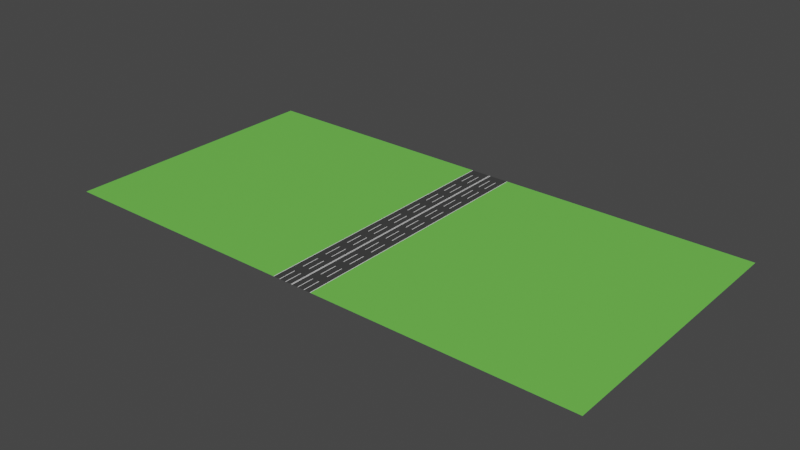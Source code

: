 # Source: road.blend  (saved by Blender 3.3.6; exported with 4.5.12 LTS)
import bpy
from mathutils import Matrix  # noqa: F401  (used for matrix-valued properties, if any)

bpy.ops.wm.read_factory_settings(use_empty=True)
scene = bpy.context.scene
scene.name = 'Scene'

# ---- collections
col_collection = bpy.data.collections.new('Collection'); scene.collection.children.link(col_collection)

# ---- materials (node trees are filled in below, after node groups)
mat_road = bpy.data.materials.new('Road')
mat_road.use_transparent_shadow = False
mat_grass = bpy.data.materials.new('Grass')
mat_grass.use_transparent_shadow = False
mat_road_line = bpy.data.materials.new('Road Line')
mat_road_line.use_transparent_shadow = False

# ---- material node trees
mat_road.use_nodes = True; mat_road.node_tree.nodes.clear()
_N = mat_road.node_tree.nodes; _L = mat_road.node_tree.links
n0 = _N.new('ShaderNodeBsdfPrincipled'); n0.name = 'Principled BSDF'; n0.location = (10, 300)
n0.distribution = 'GGX'
n0.subsurface_method = 'RANDOM_WALK_SKIN'
n0.inputs[0].default_value = (0.04955, 0.04955, 0.04955, 1.0)
n0.inputs[3].default_value = 1.45
n0.inputs[27].default_value = (0.0, 0.0, 0.0, 1.0)
n0.inputs[28].default_value = 1.0
n1 = _N.new('ShaderNodeOutputMaterial'); n1.name = 'Material Output'; n1.location = (300, 300)
_L.new(n0.outputs[0], n1.inputs[0])
n1.is_active_output = True
mat_grass.use_nodes = True; mat_grass.node_tree.nodes.clear()
_N = mat_grass.node_tree.nodes; _L = mat_grass.node_tree.links
n0 = _N.new('ShaderNodeBsdfPrincipled'); n0.name = 'Principled BSDF'; n0.location = (10, 300)
n0.distribution = 'GGX'
n0.subsurface_method = 'RANDOM_WALK_SKIN'
n0.inputs[0].default_value = (0.1666, 0.6038, 0.08153, 1.0)
n0.inputs[3].default_value = 1.45
n0.inputs[27].default_value = (0.0, 0.0, 0.0, 1.0)
n0.inputs[28].default_value = 1.0
n1 = _N.new('ShaderNodeOutputMaterial'); n1.name = 'Material Output'; n1.location = (300, 300)
_L.new(n0.outputs[0], n1.inputs[0])
n1.is_active_output = True
mat_road_line.use_nodes = True; mat_road_line.node_tree.nodes.clear()
_N = mat_road_line.node_tree.nodes; _L = mat_road_line.node_tree.links
n0 = _N.new('ShaderNodeBsdfPrincipled'); n0.name = 'Principled BSDF'; n0.location = (10, 300)
n0.distribution = 'GGX'
n0.subsurface_method = 'RANDOM_WALK_SKIN'
n0.inputs[0].default_value = (1.0, 1.0, 1.0, 1.0)
n0.inputs[3].default_value = 1.45
n0.inputs[27].default_value = (0.0, 0.0, 0.0, 1.0)
n0.inputs[28].default_value = 1.0
n1 = _N.new('ShaderNodeOutputMaterial'); n1.name = 'Material Output'; n1.location = (300, 300)
_L.new(n0.outputs[0], n1.inputs[0])
n1.is_active_output = True

# ---- world
world_world = bpy.data.worlds.new('World'); scene.world = world_world
world_world.use_nodes = True; world_world.node_tree.nodes.clear()
_N = world_world.node_tree.nodes; _L = world_world.node_tree.links
n0 = _N.new('ShaderNodeOutputWorld'); n0.name = 'World Output'; n0.location = (300, 300)
n1 = _N.new('ShaderNodeBackground'); n1.name = 'Background'; n1.location = (10, 300)
n1.inputs[0].default_value = (0.05088, 0.05088, 0.05088, 1.0)
_L.new(n1.outputs[0], n0.inputs[0])
n0.is_active_output = True
world_world.color = (0.05088, 0.05088, 0.05088)
world_world.use_sun_shadow = False
world_world.sun_shadow_jitter_overblur = 0.0

# ---- meshes
me_plane_005 = bpy.data.meshes.new('Plane.005')
me_plane_005.from_pydata([(0.2035, 2.0, 0.0), (0.1962, 2.0, 0.0), (0.1033, 2.0, 0.0), (0.09596, 2.0, 0.0), (0.09596, 1.29, 0.0), (0.1033, 1.29, 0.0), (0.1962, 1.29, 0.0), (0.2035, 1.29, 0.0), (1.388e-17, -0.0001698, 0.0), (1.388e-17, 2.0, 0.0), (0.003467, -0.0001698, 0.0), (0.01085, -0.0001698, 0.0), (0.09596, -0.0001698, 0.0), (0.1033, -0.0001698, 0.0), (0.1962, -0.0001698, 0.0), (0.2035, -0.0001698, 0.0), (0.2961, -0.0001698, 0.0), (0.2961, 2.0, 0.0), (0.2035, 2.0, 0.0), (0.1962, 2.0, 0.0), (0.1033, 2.0, 0.0), (0.09596, 2.0, 0.0), (0.01085, 2.0, 0.0), (0.003467, 2.0, 0.0), (1.388e-17, 1.29, 0.0), (0.003467, 1.29, 0.0), (0.01085, 1.29, 0.0), (0.09596, 1.29, 0.0), (0.1033, 1.29, 0.0), (0.1962, 1.29, 0.0), (0.2035, 1.29, 0.0), (0.2961, 1.29, 0.0), (-0.2035, 2.0, 0.0), (-0.1962, 2.0, 0.0), (-0.1033, 2.0, 0.0), (-0.09596, 2.0, 0.0), (-0.09596, 1.29, 0.0), (-0.1033, 1.29, 0.0), (-0.1962, 1.29, 0.0), (-0.2035, 1.29, 0.0), (-0.003467, -0.0001698, 0.0), (-0.01085, -0.0001698, 0.0), (-0.09596, -0.0001698, 0.0), (-0.1033, -0.0001698, 0.0), (-0.1962, -0.0001698, 0.0), (-0.2035, -0.0001698, 0.0), (-0.2961, -0.0001698, 0.0), (-0.2961, 2.0, 0.0), (-0.2035, 2.0, 0.0), (-0.1962, 2.0, 0.0), (-0.1033, 2.0, 0.0), (-0.09596, 2.0, 0.0), (-0.01085, 2.0, 0.0), (-0.003467, 2.0, 0.0), (-0.003467, 1.29, 0.0), (-0.01085, 1.29, 0.0), (-0.09596, 1.29, 0.0), (-0.1033, 1.29, 0.0), (-0.1962, 1.29, 0.0), (-0.2035, 1.29, 0.0), (-0.2961, 1.29, 0.0), (3.985, -0.0001698, 0.0), (3.985, 2.0, 0.0), (0.3035, -0.0001698, 0.0), (0.3035, 2.0, 0.0), (3.985, 1.29, 0.0), (0.3035, 1.29, 0.0), (-3.985, -0.0001698, 0.0), (-3.985, 2.0, 0.0), (-0.3035, -0.0001698, 0.0), (-0.3035, 2.0, 0.0), (-3.985, 1.29, 0.0), (-0.3035, 1.29, 0.0), (0.003467, -0.0001698, 0.0), (0.01085, -0.0001698, 0.0), (0.09596, -0.0001698, 0.0), (0.1033, -0.0001698, 0.0), (0.1962, -0.0001698, 0.0), (0.2035, -0.0001698, 0.0), (0.2961, -0.0001698, 0.0), (0.3035, -0.0001698, 0.0), (0.003467, 1.29, 0.0), (0.01085, 1.29, 0.0), (0.09596, 1.29, 0.0), (0.1033, 1.29, 0.0), (0.1962, 1.29, 0.0), (0.2035, 1.29, 0.0), (0.2961, 1.29, 0.0), (0.3035, 1.29, 0.0), (0.3035, 2.0, 0.0), (0.2961, 2.0, 0.0), (0.2961, 1.29, 0.0), (0.3035, 1.29, 0.0), (0.01085, 2.0, 0.0), (0.003467, 2.0, 0.0), (0.003467, 1.29, 0.0), (0.01085, 1.29, 0.0), (-0.003467, -0.0001698, 0.0), (-0.01085, -0.0001698, 0.0), (-0.09596, -0.0001698, 0.0), (-0.1033, -0.0001698, 0.0), (-0.1962, -0.0001698, 0.0), (-0.2035, -0.0001698, 0.0), (-0.2961, -0.0001698, 0.0), (-0.3035, -0.0001698, 0.0), (-0.003467, 1.29, 0.0), (-0.01085, 1.29, 0.0), (-0.09596, 1.29, 0.0), (-0.1033, 1.29, 0.0), (-0.1962, 1.29, 0.0), (-0.2035, 1.29, 0.0), (-0.2961, 1.29, 0.0), (-0.3035, 1.29, 0.0), (-0.3035, 2.0, 0.0), (-0.2961, 2.0, 0.0), (-0.2961, 1.29, 0.0), (-0.3035, 1.29, 0.0), (-0.01085, 2.0, 0.0), (-0.003467, 2.0, 0.0), (-0.003467, 1.29, 0.0), (-0.01085, 1.29, 0.0), (0.2035, 4.0, 0.0), (0.1962, 4.0, 0.0), (0.1033, 4.0, 0.0), (0.09596, 4.0, 0.0), (0.09596, 3.29, 0.0), (0.1033, 3.29, 0.0), (0.1962, 3.29, 0.0), (0.2035, 3.29, 0.0), (1.388e-17, 2.0, 0.0), (1.388e-17, 4.0, 0.0), (0.003467, 2.0, 0.0), (0.01085, 2.0, 0.0), (0.09596, 2.0, 0.0), (0.1033, 2.0, 0.0), (0.1962, 2.0, 0.0), (0.2035, 2.0, 0.0), (0.2961, 2.0, 0.0), (0.2961, 4.0, 0.0), (0.2035, 4.0, 0.0), (0.1962, 4.0, 0.0), (0.1033, 4.0, 0.0), (0.09596, 4.0, 0.0), (0.01085, 4.0, 0.0), (0.003467, 4.0, 0.0), (1.388e-17, 3.29, 0.0), (0.003467, 3.29, 0.0), (0.01085, 3.29, 0.0), (0.09596, 3.29, 0.0), (0.1033, 3.29, 0.0), (0.1962, 3.29, 0.0), (0.2035, 3.29, 0.0), (0.2961, 3.29, 0.0), (-0.2035, 4.0, 0.0), (-0.1962, 4.0, 0.0), (-0.1033, 4.0, 0.0), (-0.09596, 4.0, 0.0), (-0.09596, 3.29, 0.0), (-0.1033, 3.29, 0.0), (-0.1962, 3.29, 0.0), (-0.2035, 3.29, 0.0), (-0.003467, 2.0, 0.0), (-0.01085, 2.0, 0.0), (-0.09596, 2.0, 0.0), (-0.1033, 2.0, 0.0), (-0.1962, 2.0, 0.0), (-0.2035, 2.0, 0.0), (-0.2961, 2.0, 0.0), (-0.2961, 4.0, 0.0), (-0.2035, 4.0, 0.0), (-0.1962, 4.0, 0.0), (-0.1033, 4.0, 0.0), (-0.09596, 4.0, 0.0), (-0.01085, 4.0, 0.0), (-0.003467, 4.0, 0.0), (-0.003467, 3.29, 0.0), (-0.01085, 3.29, 0.0), (-0.09596, 3.29, 0.0), (-0.1033, 3.29, 0.0), (-0.1962, 3.29, 0.0), (-0.2035, 3.29, 0.0), (-0.2961, 3.29, 0.0), (3.985, 2.0, 0.0), (3.985, 4.0, 0.0), (0.3035, 2.0, 0.0), (0.3035, 4.0, 0.0), (3.985, 3.29, 0.0), (0.3035, 3.29, 0.0), (-3.985, 2.0, 0.0), (-3.985, 4.0, 0.0), (-0.3035, 2.0, 0.0), (-0.3035, 4.0, 0.0), (-3.985, 3.29, 0.0), (-0.3035, 3.29, 0.0), (0.003467, 2.0, 0.0), (0.01085, 2.0, 0.0), (0.09596, 2.0, 0.0), (0.1033, 2.0, 0.0), (0.1962, 2.0, 0.0), (0.2035, 2.0, 0.0), (0.2961, 2.0, 0.0), (0.3035, 2.0, 0.0), (0.003467, 3.29, 0.0), (0.01085, 3.29, 0.0), (0.09596, 3.29, 0.0), (0.1033, 3.29, 0.0), (0.1962, 3.29, 0.0), (0.2035, 3.29, 0.0), (0.2961, 3.29, 0.0), (0.3035, 3.29, 0.0), (0.3035, 4.0, 0.0), (0.2961, 4.0, 0.0), (0.2961, 3.29, 0.0), (0.3035, 3.29, 0.0), (0.01085, 4.0, 0.0), (0.003467, 4.0, 0.0), (0.003467, 3.29, 0.0), (0.01085, 3.29, 0.0), (-0.003467, 2.0, 0.0), (-0.01085, 2.0, 0.0), (-0.09596, 2.0, 0.0), (-0.1033, 2.0, 0.0), (-0.1962, 2.0, 0.0), (-0.2035, 2.0, 0.0), (-0.2961, 2.0, 0.0), (-0.3035, 2.0, 0.0), (-0.003467, 3.29, 0.0), (-0.01085, 3.29, 0.0), (-0.09596, 3.29, 0.0), (-0.1033, 3.29, 0.0), (-0.1962, 3.29, 0.0), (-0.2035, 3.29, 0.0), (-0.2961, 3.29, 0.0), (-0.3035, 3.29, 0.0), (-0.3035, 4.0, 0.0), (-0.2961, 4.0, 0.0), (-0.2961, 3.29, 0.0), (-0.3035, 3.29, 0.0), (-0.01085, 4.0, 0.0), (-0.003467, 4.0, 0.0), (-0.003467, 3.29, 0.0), (-0.01085, 3.29, 0.0), (0.2035, 6.0, 0.0), (0.1962, 6.0, 0.0), (0.1033, 6.0, 0.0), (0.09596, 6.0, 0.0), (0.09596, 5.29, 0.0), (0.1033, 5.29, 0.0), (0.1962, 5.29, 0.0), (0.2035, 5.29, 0.0), (1.388e-17, 4.0, 0.0), (1.388e-17, 6.0, 0.0), (0.003467, 4.0, 0.0), (0.01085, 4.0, 0.0), (0.09596, 4.0, 0.0), (0.1033, 4.0, 0.0), (0.1962, 4.0, 0.0), (0.2035, 4.0, 0.0), (0.2961, 4.0, 0.0), (0.2961, 6.0, 0.0), (0.2035, 6.0, 0.0), (0.1962, 6.0, 0.0), (0.1033, 6.0, 0.0), (0.09596, 6.0, 0.0), (0.01085, 6.0, 0.0), (0.003467, 6.0, 0.0), (1.388e-17, 5.29, 0.0), (0.003467, 5.29, 0.0), (0.01085, 5.29, 0.0), (0.09596, 5.29, 0.0), (0.1033, 5.29, 0.0), (0.1962, 5.29, 0.0), (0.2035, 5.29, 0.0), (0.2961, 5.29, 0.0), (-0.2035, 6.0, 0.0), (-0.1962, 6.0, 0.0), (-0.1033, 6.0, 0.0), (-0.09596, 6.0, 0.0), (-0.09596, 5.29, 0.0), (-0.1033, 5.29, 0.0), (-0.1962, 5.29, 0.0), (-0.2035, 5.29, 0.0), (-0.003467, 4.0, 0.0), (-0.01085, 4.0, 0.0), (-0.09596, 4.0, 0.0), (-0.1033, 4.0, 0.0), (-0.1962, 4.0, 0.0), (-0.2035, 4.0, 0.0), (-0.2961, 4.0, 0.0), (-0.2961, 6.0, 0.0), (-0.2035, 6.0, 0.0), (-0.1962, 6.0, 0.0), (-0.1033, 6.0, 0.0), (-0.09596, 6.0, 0.0), (-0.01085, 6.0, 0.0), (-0.003467, 6.0, 0.0), (-0.003467, 5.29, 0.0), (-0.01085, 5.29, 0.0), (-0.09596, 5.29, 0.0), (-0.1033, 5.29, 0.0), (-0.1962, 5.29, 0.0), (-0.2035, 5.29, 0.0), (-0.2961, 5.29, 0.0), (3.985, 4.0, 0.0), (3.985, 6.0, 0.0), (0.3035, 4.0, 0.0), (0.3035, 6.0, 0.0), (3.985, 5.29, 0.0), (0.3035, 5.29, 0.0), (-3.985, 4.0, 0.0), (-3.985, 6.0, 0.0), (-0.3035, 4.0, 0.0), (-0.3035, 6.0, 0.0), (-3.985, 5.29, 0.0), (-0.3035, 5.29, 0.0), (0.003467, 4.0, 0.0), (0.01085, 4.0, 0.0), (0.09596, 4.0, 0.0), (0.1033, 4.0, 0.0), (0.1962, 4.0, 0.0), (0.2035, 4.0, 0.0), (0.2961, 4.0, 0.0), (0.3035, 4.0, 0.0), (0.003467, 5.29, 0.0), (0.01085, 5.29, 0.0), (0.09596, 5.29, 0.0), (0.1033, 5.29, 0.0), (0.1962, 5.29, 0.0), (0.2035, 5.29, 0.0), (0.2961, 5.29, 0.0), (0.3035, 5.29, 0.0), (0.3035, 6.0, 0.0), (0.2961, 6.0, 0.0), (0.2961, 5.29, 0.0), (0.3035, 5.29, 0.0), (0.01085, 6.0, 0.0), (0.003467, 6.0, 0.0), (0.003467, 5.29, 0.0), (0.01085, 5.29, 0.0), (-0.003467, 4.0, 0.0), (-0.01085, 4.0, 0.0), (-0.09596, 4.0, 0.0), (-0.1033, 4.0, 0.0), (-0.1962, 4.0, 0.0), (-0.2035, 4.0, 0.0), (-0.2961, 4.0, 0.0), (-0.3035, 4.0, 0.0), (-0.003467, 5.29, 0.0), (-0.01085, 5.29, 0.0), (-0.09596, 5.29, 0.0), (-0.1033, 5.29, 0.0), (-0.1962, 5.29, 0.0), (-0.2035, 5.29, 0.0), (-0.2961, 5.29, 0.0), (-0.3035, 5.29, 0.0), (-0.3035, 6.0, 0.0), (-0.2961, 6.0, 0.0), (-0.2961, 5.29, 0.0), (-0.3035, 5.29, 0.0), (-0.01085, 6.0, 0.0), (-0.003467, 6.0, 0.0), (-0.003467, 5.29, 0.0), (-0.01085, 5.29, 0.0), (0.2035, 8.0, 0.0), (0.1962, 8.0, 0.0), (0.1033, 8.0, 0.0), (0.09596, 8.0, 0.0), (0.09596, 7.29, 0.0), (0.1033, 7.29, 0.0), (0.1962, 7.29, 0.0), (0.2035, 7.29, 0.0), (1.388e-17, 6.0, 0.0), (1.388e-17, 8.0, 0.0), (0.003467, 6.0, 0.0), (0.01085, 6.0, 0.0), (0.09596, 6.0, 0.0), (0.1033, 6.0, 0.0), (0.1962, 6.0, 0.0), (0.2035, 6.0, 0.0), (0.2961, 6.0, 0.0), (0.2961, 8.0, 0.0), (0.2035, 8.0, 0.0), (0.1962, 8.0, 0.0), (0.1033, 8.0, 0.0), (0.09596, 8.0, 0.0), (0.01085, 8.0, 0.0), (0.003467, 8.0, 0.0), (1.388e-17, 7.29, 0.0), (0.003467, 7.29, 0.0), (0.01085, 7.29, 0.0), (0.09596, 7.29, 0.0), (0.1033, 7.29, 0.0), (0.1962, 7.29, 0.0), (0.2035, 7.29, 0.0), (0.2961, 7.29, 0.0), (-0.2035, 8.0, 0.0), (-0.1962, 8.0, 0.0), (-0.1033, 8.0, 0.0), (-0.09596, 8.0, 0.0), (-0.09596, 7.29, 0.0), (-0.1033, 7.29, 0.0), (-0.1962, 7.29, 0.0), (-0.2035, 7.29, 0.0), (-0.003467, 6.0, 0.0), (-0.01085, 6.0, 0.0), (-0.09596, 6.0, 0.0), (-0.1033, 6.0, 0.0), (-0.1962, 6.0, 0.0), (-0.2035, 6.0, 0.0), (-0.2961, 6.0, 0.0), (-0.2961, 8.0, 0.0), (-0.2035, 8.0, 0.0), (-0.1962, 8.0, 0.0), (-0.1033, 8.0, 0.0), (-0.09596, 8.0, 0.0), (-0.01085, 8.0, 0.0), (-0.003467, 8.0, 0.0), (-0.003467, 7.29, 0.0), (-0.01085, 7.29, 0.0), (-0.09596, 7.29, 0.0), (-0.1033, 7.29, 0.0), (-0.1962, 7.29, 0.0), (-0.2035, 7.29, 0.0), (-0.2961, 7.29, 0.0), (3.985, 6.0, 0.0), (3.985, 8.0, 0.0), (0.3035, 6.0, 0.0), (0.3035, 8.0, 0.0), (3.985, 7.29, 0.0), (0.3035, 7.29, 0.0), (-3.985, 6.0, 0.0), (-3.985, 8.0, 0.0), (-0.3035, 6.0, 0.0), (-0.3035, 8.0, 0.0), (-3.985, 7.29, 0.0), (-0.3035, 7.29, 0.0), (0.003467, 6.0, 0.0), (0.01085, 6.0, 0.0), (0.09596, 6.0, 0.0), (0.1033, 6.0, 0.0), (0.1962, 6.0, 0.0), (0.2035, 6.0, 0.0), (0.2961, 6.0, 0.0), (0.3035, 6.0, 0.0), (0.003467, 7.29, 0.0), (0.01085, 7.29, 0.0), (0.09596, 7.29, 0.0), (0.1033, 7.29, 0.0), (0.1962, 7.29, 0.0), (0.2035, 7.29, 0.0), (0.2961, 7.29, 0.0), (0.3035, 7.29, 0.0), (0.3035, 8.0, 0.0), (0.2961, 8.0, 0.0), (0.2961, 7.29, 0.0), (0.3035, 7.29, 0.0), (0.01085, 8.0, 0.0), (0.003467, 8.0, 0.0), (0.003467, 7.29, 0.0), (0.01085, 7.29, 0.0), (-0.003467, 6.0, 0.0), (-0.01085, 6.0, 0.0), (-0.09596, 6.0, 0.0), (-0.1033, 6.0, 0.0), (-0.1962, 6.0, 0.0), (-0.2035, 6.0, 0.0), (-0.2961, 6.0, 0.0), (-0.3035, 6.0, 0.0), (-0.003467, 7.29, 0.0), (-0.01085, 7.29, 0.0), (-0.09596, 7.29, 0.0), (-0.1033, 7.29, 0.0), (-0.1962, 7.29, 0.0), (-0.2035, 7.29, 0.0), (-0.2961, 7.29, 0.0), (-0.3035, 7.29, 0.0), (-0.3035, 8.0, 0.0), (-0.2961, 8.0, 0.0), (-0.2961, 7.29, 0.0), (-0.3035, 7.29, 0.0), (-0.01085, 8.0, 0.0), (-0.003467, 8.0, 0.0), (-0.003467, 7.29, 0.0), (-0.01085, 7.29, 0.0), (0.2035, 10.0, 0.0), (0.1962, 10.0, 0.0), (0.1033, 10.0, 0.0), (0.09596, 10.0, 0.0), (0.09596, 9.29, 0.0), (0.1033, 9.29, 0.0), (0.1962, 9.29, 0.0), (0.2035, 9.29, 0.0), (1.388e-17, 8.0, 0.0), (1.388e-17, 10.0, 0.0), (0.003467, 8.0, 0.0), (0.01085, 8.0, 0.0), (0.09596, 8.0, 0.0), (0.1033, 8.0, 0.0), (0.1962, 8.0, 0.0), (0.2035, 8.0, 0.0), (0.2961, 8.0, 0.0), (0.2961, 10.0, 0.0), (0.2035, 10.0, 0.0), (0.1962, 10.0, 0.0), (0.1033, 10.0, 0.0), (0.09596, 10.0, 0.0), (0.01085, 10.0, 0.0), (0.003467, 10.0, 0.0), (1.388e-17, 9.29, 0.0), (0.003467, 9.29, 0.0), (0.01085, 9.29, 0.0), (0.09596, 9.29, 0.0), (0.1033, 9.29, 0.0), (0.1962, 9.29, 0.0), (0.2035, 9.29, 0.0), (0.2961, 9.29, 0.0), (-0.2035, 10.0, 0.0), (-0.1962, 10.0, 0.0), (-0.1033, 10.0, 0.0), (-0.09596, 10.0, 0.0), (-0.09596, 9.29, 0.0), (-0.1033, 9.29, 0.0), (-0.1962, 9.29, 0.0), (-0.2035, 9.29, 0.0), (-0.003467, 8.0, 0.0), (-0.01085, 8.0, 0.0), (-0.09596, 8.0, 0.0), (-0.1033, 8.0, 0.0), (-0.1962, 8.0, 0.0), (-0.2035, 8.0, 0.0), (-0.2961, 8.0, 0.0), (-0.2961, 10.0, 0.0), (-0.2035, 10.0, 0.0), (-0.1962, 10.0, 0.0), (-0.1033, 10.0, 0.0), (-0.09596, 10.0, 0.0), (-0.01085, 10.0, 0.0), (-0.003467, 10.0, 0.0), (-0.003467, 9.29, 0.0), (-0.01085, 9.29, 0.0), (-0.09596, 9.29, 0.0), (-0.1033, 9.29, 0.0), (-0.1962, 9.29, 0.0), (-0.2035, 9.29, 0.0), (-0.2961, 9.29, 0.0), (3.985, 8.0, 0.0), (3.985, 10.0, 0.0), (0.3035, 8.0, 0.0), (0.3035, 10.0, 0.0), (3.985, 9.29, 0.0), (0.3035, 9.29, 0.0), (-3.985, 8.0, 0.0), (-3.985, 10.0, 0.0), (-0.3035, 8.0, 0.0), (-0.3035, 10.0, 0.0), (-3.985, 9.29, 0.0), (-0.3035, 9.29, 0.0), (0.003467, 8.0, 0.0), (0.01085, 8.0, 0.0), (0.09596, 8.0, 0.0), (0.1033, 8.0, 0.0), (0.1962, 8.0, 0.0), (0.2035, 8.0, 0.0), (0.2961, 8.0, 0.0), (0.3035, 8.0, 0.0), (0.003467, 9.29, 0.0), (0.01085, 9.29, 0.0), (0.09596, 9.29, 0.0), (0.1033, 9.29, 0.0), (0.1962, 9.29, 0.0), (0.2035, 9.29, 0.0), (0.2961, 9.29, 0.0), (0.3035, 9.29, 0.0), (0.3035, 10.0, 0.0), (0.2961, 10.0, 0.0), (0.2961, 9.29, 0.0), (0.3035, 9.29, 0.0), (0.01085, 10.0, 0.0), (0.003467, 10.0, 0.0), (0.003467, 9.29, 0.0), (0.01085, 9.29, 0.0), (-0.003467, 8.0, 0.0), (-0.01085, 8.0, 0.0), (-0.09596, 8.0, 0.0), (-0.1033, 8.0, 0.0), (-0.1962, 8.0, 0.0), (-0.2035, 8.0, 0.0), (-0.2961, 8.0, 0.0), (-0.3035, 8.0, 0.0), (-0.003467, 9.29, 0.0), (-0.01085, 9.29, 0.0), (-0.09596, 9.29, 0.0), (-0.1033, 9.29, 0.0), (-0.1962, 9.29, 0.0), (-0.2035, 9.29, 0.0), (-0.2961, 9.29, 0.0), (-0.3035, 9.29, 0.0), (-0.3035, 10.0, 0.0), (-0.2961, 10.0, 0.0), (-0.2961, 9.29, 0.0), (-0.3035, 9.29, 0.0), (-0.01085, 10.0, 0.0), (-0.003467, 10.0, 0.0), (-0.003467, 9.29, 0.0), (-0.01085, 9.29, 0.0), (0.2035, 12.0, 0.0), (0.1962, 12.0, 0.0), (0.1033, 12.0, 0.0), (0.09596, 12.0, 0.0), (0.09596, 11.29, 0.0), (0.1033, 11.29, 0.0), (0.1962, 11.29, 0.0), (0.2035, 11.29, 0.0), (1.388e-17, 10.0, 0.0), (1.388e-17, 12.0, 0.0), (0.003467, 10.0, 0.0), (0.01085, 10.0, 0.0), (0.09596, 10.0, 0.0), (0.1033, 10.0, 0.0), (0.1962, 10.0, 0.0), (0.2035, 10.0, 0.0), (0.2961, 10.0, 0.0), (0.2961, 12.0, 0.0), (0.2035, 12.0, 0.0), (0.1962, 12.0, 0.0), (0.1033, 12.0, 0.0), (0.09596, 12.0, 0.0), (0.01085, 12.0, 0.0), (0.003467, 12.0, 0.0), (1.388e-17, 11.29, 0.0), (0.003467, 11.29, 0.0), (0.01085, 11.29, 0.0), (0.09596, 11.29, 0.0), (0.1033, 11.29, 0.0), (0.1962, 11.29, 0.0), (0.2035, 11.29, 0.0), (0.2961, 11.29, 0.0), (-0.2035, 12.0, 0.0), (-0.1962, 12.0, 0.0), (-0.1033, 12.0, 0.0), (-0.09596, 12.0, 0.0), (-0.09596, 11.29, 0.0), (-0.1033, 11.29, 0.0), (-0.1962, 11.29, 0.0), (-0.2035, 11.29, 0.0), (-0.003467, 10.0, 0.0), (-0.01085, 10.0, 0.0), (-0.09596, 10.0, 0.0), (-0.1033, 10.0, 0.0), (-0.1962, 10.0, 0.0), (-0.2035, 10.0, 0.0), (-0.2961, 10.0, 0.0), (-0.2961, 12.0, 0.0), (-0.2035, 12.0, 0.0), (-0.1962, 12.0, 0.0), (-0.1033, 12.0, 0.0), (-0.09596, 12.0, 0.0), (-0.01085, 12.0, 0.0), (-0.003467, 12.0, 0.0), (-0.003467, 11.29, 0.0), (-0.01085, 11.29, 0.0), (-0.09596, 11.29, 0.0), (-0.1033, 11.29, 0.0), (-0.1962, 11.29, 0.0), (-0.2035, 11.29, 0.0), (-0.2961, 11.29, 0.0), (3.985, 10.0, 0.0), (3.985, 12.0, 0.0), (0.3035, 10.0, 0.0), (0.3035, 12.0, 0.0), (3.985, 11.29, 0.0), (0.3035, 11.29, 0.0), (-3.985, 10.0, 0.0), (-3.985, 12.0, 0.0), (-0.3035, 10.0, 0.0), (-0.3035, 12.0, 0.0), (-3.985, 11.29, 0.0), (-0.3035, 11.29, 0.0), (0.003467, 10.0, 0.0), (0.01085, 10.0, 0.0), (0.09596, 10.0, 0.0), (0.1033, 10.0, 0.0), (0.1962, 10.0, 0.0), (0.2035, 10.0, 0.0), (0.2961, 10.0, 0.0), (0.3035, 10.0, 0.0), (0.003467, 11.29, 0.0), (0.01085, 11.29, 0.0), (0.09596, 11.29, 0.0), (0.1033, 11.29, 0.0), (0.1962, 11.29, 0.0), (0.2035, 11.29, 0.0), (0.2961, 11.29, 0.0), (0.3035, 11.29, 0.0), (0.3035, 12.0, 0.0), (0.2961, 12.0, 0.0), (0.2961, 11.29, 0.0), (0.3035, 11.29, 0.0), (0.01085, 12.0, 0.0), (0.003467, 12.0, 0.0), (0.003467, 11.29, 0.0), (0.01085, 11.29, 0.0), (-0.003467, 10.0, 0.0), (-0.01085, 10.0, 0.0), (-0.09596, 10.0, 0.0), (-0.1033, 10.0, 0.0), (-0.1962, 10.0, 0.0), (-0.2035, 10.0, 0.0), (-0.2961, 10.0, 0.0), (-0.3035, 10.0, 0.0), (-0.003467, 11.29, 0.0), (-0.01085, 11.29, 0.0), (-0.09596, 11.29, 0.0), (-0.1033, 11.29, 0.0), (-0.1962, 11.29, 0.0), (-0.2035, 11.29, 0.0), (-0.2961, 11.29, 0.0), (-0.3035, 11.29, 0.0), (-0.3035, 12.0, 0.0), (-0.2961, 12.0, 0.0), (-0.2961, 11.29, 0.0), (-0.3035, 11.29, 0.0), (-0.01085, 12.0, 0.0), (-0.003467, 12.0, 0.0), (-0.003467, 11.29, 0.0), (-0.01085, 11.29, 0.0), (0.2035, 14.0, 0.0), (0.1962, 14.0, 0.0), (0.1033, 14.0, 0.0), (0.09596, 14.0, 0.0), (0.09596, 13.29, 0.0), (0.1033, 13.29, 0.0), (0.1962, 13.29, 0.0), (0.2035, 13.29, 0.0), (1.388e-17, 12.0, 0.0), (1.388e-17, 14.0, 0.0), (0.003467, 12.0, 0.0), (0.01085, 12.0, 0.0), (0.09596, 12.0, 0.0), (0.1033, 12.0, 0.0), (0.1962, 12.0, 0.0), (0.2035, 12.0, 0.0), (0.2961, 12.0, 0.0), (0.2961, 14.0, 0.0), (0.2035, 14.0, 0.0), (0.1962, 14.0, 0.0), (0.1033, 14.0, 0.0), (0.09596, 14.0, 0.0), (0.01085, 14.0, 0.0), (0.003467, 14.0, 0.0), (1.388e-17, 13.29, 0.0), (0.003467, 13.29, 0.0), (0.01085, 13.29, 0.0), (0.09596, 13.29, 0.0), (0.1033, 13.29, 0.0), (0.1962, 13.29, 0.0), (0.2035, 13.29, 0.0), (0.2961, 13.29, 0.0), (-0.2035, 14.0, 0.0), (-0.1962, 14.0, 0.0), (-0.1033, 14.0, 0.0), (-0.09596, 14.0, 0.0), (-0.09596, 13.29, 0.0), (-0.1033, 13.29, 0.0), (-0.1962, 13.29, 0.0), (-0.2035, 13.29, 0.0), (-0.003467, 12.0, 0.0), (-0.01085, 12.0, 0.0), (-0.09596, 12.0, 0.0), (-0.1033, 12.0, 0.0), (-0.1962, 12.0, 0.0), (-0.2035, 12.0, 0.0), (-0.2961, 12.0, 0.0), (-0.2961, 14.0, 0.0), (-0.2035, 14.0, 0.0), (-0.1962, 14.0, 0.0), (-0.1033, 14.0, 0.0), (-0.09596, 14.0, 0.0), (-0.01085, 14.0, 0.0), (-0.003467, 14.0, 0.0), (-0.003467, 13.29, 0.0), (-0.01085, 13.29, 0.0), (-0.09596, 13.29, 0.0), (-0.1033, 13.29, 0.0), (-0.1962, 13.29, 0.0), (-0.2035, 13.29, 0.0), (-0.2961, 13.29, 0.0), (3.985, 12.0, 0.0), (3.985, 14.0, 0.0), (0.3035, 12.0, 0.0), (0.3035, 14.0, 0.0), (3.985, 13.29, 0.0), (0.3035, 13.29, 0.0), (-3.985, 12.0, 0.0), (-3.985, 14.0, 0.0), (-0.3035, 12.0, 0.0), (-0.3035, 14.0, 0.0), (-3.985, 13.29, 0.0), (-0.3035, 13.29, 0.0), (0.003467, 12.0, 0.0), (0.01085, 12.0, 0.0), (0.09596, 12.0, 0.0), (0.1033, 12.0, 0.0), (0.1962, 12.0, 0.0), (0.2035, 12.0, 0.0), (0.2961, 12.0, 0.0), (0.3035, 12.0, 0.0), (0.003467, 13.29, 0.0), (0.01085, 13.29, 0.0), (0.09596, 13.29, 0.0), (0.1033, 13.29, 0.0), (0.1962, 13.29, 0.0), (0.2035, 13.29, 0.0), (0.2961, 13.29, 0.0), (0.3035, 13.29, 0.0), (0.3035, 14.0, 0.0), (0.2961, 14.0, 0.0), (0.2961, 13.29, 0.0), (0.3035, 13.29, 0.0), (0.01085, 14.0, 0.0), (0.003467, 14.0, 0.0), (0.003467, 13.29, 0.0), (0.01085, 13.29, 0.0), (-0.003467, 12.0, 0.0), (-0.01085, 12.0, 0.0), (-0.09596, 12.0, 0.0), (-0.1033, 12.0, 0.0), (-0.1962, 12.0, 0.0), (-0.2035, 12.0, 0.0), (-0.2961, 12.0, 0.0), (-0.3035, 12.0, 0.0), (-0.003467, 13.29, 0.0), (-0.01085, 13.29, 0.0), (-0.09596, 13.29, 0.0), (-0.1033, 13.29, 0.0), (-0.1962, 13.29, 0.0), (-0.2035, 13.29, 0.0), (-0.2961, 13.29, 0.0), (-0.3035, 13.29, 0.0), (-0.3035, 14.0, 0.0), (-0.2961, 14.0, 0.0), (-0.2961, 13.29, 0.0), (-0.3035, 13.29, 0.0), (-0.01085, 14.0, 0.0), (-0.003467, 14.0, 0.0), (-0.003467, 13.29, 0.0), (-0.01085, 13.29, 0.0), (0.2035, 16.0, 0.0), (0.1962, 16.0, 0.0), (0.1033, 16.0, 0.0), (0.09596, 16.0, 0.0), (0.09596, 15.29, 0.0), (0.1033, 15.29, 0.0), (0.1962, 15.29, 0.0), (0.2035, 15.29, 0.0), (1.388e-17, 14.0, 0.0), (1.388e-17, 16.0, 0.0), (0.003467, 14.0, 0.0), (0.01085, 14.0, 0.0), (0.09596, 14.0, 0.0), (0.1033, 14.0, 0.0), (0.1962, 14.0, 0.0), (0.2035, 14.0, 0.0), (0.2961, 14.0, 0.0), (0.2961, 16.0, 0.0), (0.2035, 16.0, 0.0), (0.1962, 16.0, 0.0), (0.1033, 16.0, 0.0), (0.09596, 16.0, 0.0), (0.01085, 16.0, 0.0), (0.003467, 16.0, 0.0), (1.388e-17, 15.29, 0.0), (0.003467, 15.29, 0.0), (0.01085, 15.29, 0.0), (0.09596, 15.29, 0.0), (0.1033, 15.29, 0.0), (0.1962, 15.29, 0.0), (0.2035, 15.29, 0.0), (0.2961, 15.29, 0.0), (-0.2035, 16.0, 0.0), (-0.1962, 16.0, 0.0), (-0.1033, 16.0, 0.0), (-0.09596, 16.0, 0.0), (-0.09596, 15.29, 0.0), (-0.1033, 15.29, 0.0), (-0.1962, 15.29, 0.0), (-0.2035, 15.29, 0.0), (-0.003467, 14.0, 0.0), (-0.01085, 14.0, 0.0), (-0.09596, 14.0, 0.0), (-0.1033, 14.0, 0.0), (-0.1962, 14.0, 0.0), (-0.2035, 14.0, 0.0), (-0.2961, 14.0, 0.0), (-0.2961, 16.0, 0.0), (-0.2035, 16.0, 0.0), (-0.1962, 16.0, 0.0), (-0.1033, 16.0, 0.0), (-0.09596, 16.0, 0.0), (-0.01085, 16.0, 0.0), (-0.003467, 16.0, 0.0), (-0.003467, 15.29, 0.0), (-0.01085, 15.29, 0.0), (-0.09596, 15.29, 0.0), (-0.1033, 15.29, 0.0), (-0.1962, 15.29, 0.0), (-0.2035, 15.29, 0.0), (-0.2961, 15.29, 0.0), (3.985, 14.0, 0.0), (3.985, 16.0, 0.0), (0.3035, 14.0, 0.0), (0.3035, 16.0, 0.0), (3.985, 15.29, 0.0), (0.3035, 15.29, 0.0), (-3.985, 14.0, 0.0), (-3.985, 16.0, 0.0), (-0.3035, 14.0, 0.0), (-0.3035, 16.0, 0.0), (-3.985, 15.29, 0.0), (-0.3035, 15.29, 0.0), (0.003467, 14.0, 0.0), (0.01085, 14.0, 0.0), (0.09596, 14.0, 0.0), (0.1033, 14.0, 0.0), (0.1962, 14.0, 0.0), (0.2035, 14.0, 0.0), (0.2961, 14.0, 0.0), (0.3035, 14.0, 0.0), (0.003467, 15.29, 0.0), (0.01085, 15.29, 0.0), (0.09596, 15.29, 0.0), (0.1033, 15.29, 0.0), (0.1962, 15.29, 0.0), (0.2035, 15.29, 0.0), (0.2961, 15.29, 0.0), (0.3035, 15.29, 0.0), (0.3035, 16.0, 0.0), (0.2961, 16.0, 0.0), (0.2961, 15.29, 0.0), (0.3035, 15.29, 0.0), (0.01085, 16.0, 0.0), (0.003467, 16.0, 0.0), (0.003467, 15.29, 0.0), (0.01085, 15.29, 0.0), (-0.003467, 14.0, 0.0), (-0.01085, 14.0, 0.0), (-0.09596, 14.0, 0.0), (-0.1033, 14.0, 0.0), (-0.1962, 14.0, 0.0), (-0.2035, 14.0, 0.0), (-0.2961, 14.0, 0.0), (-0.3035, 14.0, 0.0), (-0.003467, 15.29, 0.0), (-0.01085, 15.29, 0.0), (-0.09596, 15.29, 0.0), (-0.1033, 15.29, 0.0), (-0.1962, 15.29, 0.0), (-0.2035, 15.29, 0.0), (-0.2961, 15.29, 0.0), (-0.3035, 15.29, 0.0), (-0.3035, 16.0, 0.0), (-0.2961, 16.0, 0.0), (-0.2961, 15.29, 0.0), (-0.3035, 15.29, 0.0), (-0.01085, 16.0, 0.0), (-0.003467, 16.0, 0.0), (-0.003467, 15.29, 0.0), (-0.01085, 15.29, 0.0), (0.2035, 18.0, 0.0), (0.1962, 18.0, 0.0), (0.1033, 18.0, 0.0), (0.09596, 18.0, 0.0), (0.09596, 17.29, 0.0), (0.1033, 17.29, 0.0), (0.1962, 17.29, 0.0), (0.2035, 17.29, 0.0), (1.388e-17, 16.0, 0.0), (1.388e-17, 18.0, 0.0), (0.003467, 16.0, 0.0), (0.01085, 16.0, 0.0), (0.09596, 16.0, 0.0), (0.1033, 16.0, 0.0), (0.1962, 16.0, 0.0), (0.2035, 16.0, 0.0), (0.2961, 16.0, 0.0), (0.2961, 18.0, 0.0), (0.2035, 18.0, 0.0), (0.1962, 18.0, 0.0), (0.1033, 18.0, 0.0), (0.09596, 18.0, 0.0), (0.01085, 18.0, 0.0), (0.003467, 18.0, 0.0), (1.388e-17, 17.29, 0.0), (0.003467, 17.29, 0.0), (0.01085, 17.29, 0.0), (0.09596, 17.29, 0.0), (0.1033, 17.29, 0.0), (0.1962, 17.29, 0.0), (0.2035, 17.29, 0.0), (0.2961, 17.29, 0.0), (-0.2035, 18.0, 0.0), (-0.1962, 18.0, 0.0), (-0.1033, 18.0, 0.0), (-0.09596, 18.0, 0.0), (-0.09596, 17.29, 0.0), (-0.1033, 17.29, 0.0), (-0.1962, 17.29, 0.0), (-0.2035, 17.29, 0.0), (-0.003467, 16.0, 0.0), (-0.01085, 16.0, 0.0), (-0.09596, 16.0, 0.0), (-0.1033, 16.0, 0.0), (-0.1962, 16.0, 0.0), (-0.2035, 16.0, 0.0), (-0.2961, 16.0, 0.0), (-0.2961, 18.0, 0.0), (-0.2035, 18.0, 0.0), (-0.1962, 18.0, 0.0), (-0.1033, 18.0, 0.0), (-0.09596, 18.0, 0.0), (-0.01085, 18.0, 0.0), (-0.003467, 18.0, 0.0), (-0.003467, 17.29, 0.0), (-0.01085, 17.29, 0.0), (-0.09596, 17.29, 0.0), (-0.1033, 17.29, 0.0), (-0.1962, 17.29, 0.0), (-0.2035, 17.29, 0.0), (-0.2961, 17.29, 0.0), (3.985, 16.0, 0.0), (3.985, 18.0, 0.0), (0.3035, 16.0, 0.0), (0.3035, 18.0, 0.0), (3.985, 17.29, 0.0), (0.3035, 17.29, 0.0), (-3.985, 16.0, 0.0), (-3.985, 18.0, 0.0), (-0.3035, 16.0, 0.0), (-0.3035, 18.0, 0.0), (-3.985, 17.29, 0.0), (-0.3035, 17.29, 0.0), (0.003467, 16.0, 0.0), (0.01085, 16.0, 0.0), (0.09596, 16.0, 0.0), (0.1033, 16.0, 0.0), (0.1962, 16.0, 0.0), (0.2035, 16.0, 0.0), (0.2961, 16.0, 0.0), (0.3035, 16.0, 0.0), (0.003467, 17.29, 0.0), (0.01085, 17.29, 0.0), (0.09596, 17.29, 0.0), (0.1033, 17.29, 0.0), (0.1962, 17.29, 0.0), (0.2035, 17.29, 0.0), (0.2961, 17.29, 0.0), (0.3035, 17.29, 0.0), (0.3035, 18.0, 0.0), (0.2961, 18.0, 0.0), (0.2961, 17.29, 0.0), (0.3035, 17.29, 0.0), (0.01085, 18.0, 0.0), (0.003467, 18.0, 0.0), (0.003467, 17.29, 0.0), (0.01085, 17.29, 0.0), (-0.003467, 16.0, 0.0), (-0.01085, 16.0, 0.0), (-0.09596, 16.0, 0.0), (-0.1033, 16.0, 0.0), (-0.1962, 16.0, 0.0), (-0.2035, 16.0, 0.0), (-0.2961, 16.0, 0.0), (-0.3035, 16.0, 0.0), (-0.003467, 17.29, 0.0), (-0.01085, 17.29, 0.0), (-0.09596, 17.29, 0.0), (-0.1033, 17.29, 0.0), (-0.1962, 17.29, 0.0), (-0.2035, 17.29, 0.0), (-0.2961, 17.29, 0.0), (-0.3035, 17.29, 0.0), (-0.3035, 18.0, 0.0), (-0.2961, 18.0, 0.0), (-0.2961, 17.29, 0.0), (-0.3035, 17.29, 0.0), (-0.01085, 18.0, 0.0), (-0.003467, 18.0, 0.0), (-0.003467, 17.29, 0.0), (-0.01085, 17.29, 0.0), (0.2035, 20.0, 0.0), (0.1962, 20.0, 0.0), (0.1033, 20.0, 0.0), (0.09596, 20.0, 0.0), (0.09596, 19.29, 0.0), (0.1033, 19.29, 0.0), (0.1962, 19.29, 0.0), (0.2035, 19.29, 0.0), (1.388e-17, 18.0, 0.0), (1.388e-17, 20.0, 0.0), (0.003467, 18.0, 0.0), (0.01085, 18.0, 0.0), (0.09596, 18.0, 0.0), (0.1033, 18.0, 0.0), (0.1962, 18.0, 0.0), (0.2035, 18.0, 0.0), (0.2961, 18.0, 0.0), (0.2961, 20.0, 0.0), (0.2035, 20.0, 0.0), (0.1962, 20.0, 0.0), (0.1033, 20.0, 0.0), (0.09596, 20.0, 0.0), (0.01085, 20.0, 0.0), (0.003467, 20.0, 0.0), (1.388e-17, 19.29, 0.0), (0.003467, 19.29, 0.0), (0.01085, 19.29, 0.0), (0.09596, 19.29, 0.0), (0.1033, 19.29, 0.0), (0.1962, 19.29, 0.0), (0.2035, 19.29, 0.0), (0.2961, 19.29, 0.0), (-0.2035, 20.0, 0.0), (-0.1962, 20.0, 0.0), (-0.1033, 20.0, 0.0), (-0.09596, 20.0, 0.0), (-0.09596, 19.29, 0.0), (-0.1033, 19.29, 0.0), (-0.1962, 19.29, 0.0), (-0.2035, 19.29, 0.0), (-0.003467, 18.0, 0.0), (-0.01085, 18.0, 0.0), (-0.09596, 18.0, 0.0), (-0.1033, 18.0, 0.0), (-0.1962, 18.0, 0.0), (-0.2035, 18.0, 0.0), (-0.2961, 18.0, 0.0), (-0.2961, 20.0, 0.0), (-0.2035, 20.0, 0.0), (-0.1962, 20.0, 0.0), (-0.1033, 20.0, 0.0), (-0.09596, 20.0, 0.0), (-0.01085, 20.0, 0.0), (-0.003467, 20.0, 0.0), (-0.003467, 19.29, 0.0), (-0.01085, 19.29, 0.0), (-0.09596, 19.29, 0.0), (-0.1033, 19.29, 0.0), (-0.1962, 19.29, 0.0), (-0.2035, 19.29, 0.0), (-0.2961, 19.29, 0.0), (3.985, 18.0, 0.0), (3.985, 20.0, 0.0), (0.3035, 18.0, 0.0), (0.3035, 20.0, 0.0), (3.985, 19.29, 0.0), (0.3035, 19.29, 0.0), (-3.985, 18.0, 0.0), (-3.985, 20.0, 0.0), (-0.3035, 18.0, 0.0), (-0.3035, 20.0, 0.0), (-3.985, 19.29, 0.0), (-0.3035, 19.29, 0.0), (0.003467, 18.0, 0.0), (0.01085, 18.0, 0.0), (0.09596, 18.0, 0.0), (0.1033, 18.0, 0.0), (0.1962, 18.0, 0.0), (0.2035, 18.0, 0.0), (0.2961, 18.0, 0.0), (0.3035, 18.0, 0.0), (0.003467, 19.29, 0.0), (0.01085, 19.29, 0.0), (0.09596, 19.29, 0.0), (0.1033, 19.29, 0.0), (0.1962, 19.29, 0.0), (0.2035, 19.29, 0.0), (0.2961, 19.29, 0.0), (0.3035, 19.29, 0.0), (0.3035, 20.0, 0.0), (0.2961, 20.0, 0.0), (0.2961, 19.29, 0.0), (0.3035, 19.29, 0.0), (0.01085, 20.0, 0.0), (0.003467, 20.0, 0.0), (0.003467, 19.29, 0.0), (0.01085, 19.29, 0.0), (-0.003467, 18.0, 0.0), (-0.01085, 18.0, 0.0), (-0.09596, 18.0, 0.0), (-0.1033, 18.0, 0.0), (-0.1962, 18.0, 0.0), (-0.2035, 18.0, 0.0), (-0.2961, 18.0, 0.0), (-0.3035, 18.0, 0.0), (-0.003467, 19.29, 0.0), (-0.01085, 19.29, 0.0), (-0.09596, 19.29, 0.0), (-0.1033, 19.29, 0.0), (-0.1962, 19.29, 0.0), (-0.2035, 19.29, 0.0), (-0.2961, 19.29, 0.0), (-0.3035, 19.29, 0.0), (-0.3035, 20.0, 0.0), (-0.2961, 20.0, 0.0), (-0.2961, 19.29, 0.0), (-0.3035, 19.29, 0.0), (-0.01085, 20.0, 0.0), (-0.003467, 20.0, 0.0), (-0.003467, 19.29, 0.0), (-0.01085, 19.29, 0.0)], [], [(4, 5, 2, 3), (6, 7, 0, 1), (24, 25, 23, 9), (26, 27, 21, 22), (28, 29, 19, 20), (30, 31, 17, 18), (15, 16, 31, 30), (13, 14, 29, 28), (11, 12, 27, 26), (8, 10, 25, 24), (36, 35, 34, 37), (38, 33, 32, 39), (24, 9, 53, 54), (55, 52, 51, 56), (57, 50, 49, 58), (59, 48, 47, 60), (45, 59, 60, 46), (43, 57, 58, 44), (41, 55, 56, 42), (8, 24, 54, 40), (66, 65, 62, 64), (63, 61, 65, 66), (72, 70, 68, 71), (69, 72, 71, 67), (79, 80, 88, 87), (77, 78, 86, 85), (75, 76, 84, 83), (73, 74, 82, 81), (91, 92, 89, 90), (95, 96, 93, 94), (103, 111, 112, 104), (101, 109, 110, 102), (99, 107, 108, 100), (97, 105, 106, 98), (115, 114, 113, 116), (119, 118, 117, 120), (125, 126, 123, 124), (127, 128, 121, 122), (145, 146, 144, 130), (147, 148, 142, 143), (149, 150, 140, 141), (151, 152, 138, 139), (136, 137, 152, 151), (134, 135, 150, 149), (132, 133, 148, 147), (129, 131, 146, 145), (157, 156, 155, 158), (159, 154, 153, 160), (145, 130, 174, 175), (176, 173, 172, 177), (178, 171, 170, 179), (180, 169, 168, 181), (166, 180, 181, 167), (164, 178, 179, 165), (162, 176, 177, 163), (129, 145, 175, 161), (187, 186, 183, 185), (184, 182, 186, 187), (193, 191, 189, 192), (190, 193, 192, 188), (200, 201, 209, 208), (198, 199, 207, 206), (196, 197, 205, 204), (194, 195, 203, 202), (212, 213, 210, 211), (216, 217, 214, 215), (224, 232, 233, 225), (222, 230, 231, 223), (220, 228, 229, 221), (218, 226, 227, 219), (236, 235, 234, 237), (240, 239, 238, 241), (246, 247, 244, 245), (248, 249, 242, 243), (266, 267, 265, 251), (268, 269, 263, 264), (270, 271, 261, 262), (272, 273, 259, 260), (257, 258, 273, 272), (255, 256, 271, 270), (253, 254, 269, 268), (250, 252, 267, 266), (278, 277, 276, 279), (280, 275, 274, 281), (266, 251, 295, 296), (297, 294, 293, 298), (299, 292, 291, 300), (301, 290, 289, 302), (287, 301, 302, 288), (285, 299, 300, 286), (283, 297, 298, 284), (250, 266, 296, 282), (308, 307, 304, 306), (305, 303, 307, 308), (314, 312, 310, 313), (311, 314, 313, 309), (321, 322, 330, 329), (319, 320, 328, 327), (317, 318, 326, 325), (315, 316, 324, 323), (333, 334, 331, 332), (337, 338, 335, 336), (345, 353, 354, 346), (343, 351, 352, 344), (341, 349, 350, 342), (339, 347, 348, 340), (357, 356, 355, 358), (361, 360, 359, 362), (367, 368, 365, 366), (369, 370, 363, 364), (387, 388, 386, 372), (389, 390, 384, 385), (391, 392, 382, 383), (393, 394, 380, 381), (378, 379, 394, 393), (376, 377, 392, 391), (374, 375, 390, 389), (371, 373, 388, 387), (399, 398, 397, 400), (401, 396, 395, 402), (387, 372, 416, 417), (418, 415, 414, 419), (420, 413, 412, 421), (422, 411, 410, 423), (408, 422, 423, 409), (406, 420, 421, 407), (404, 418, 419, 405), (371, 387, 417, 403), (429, 428, 425, 427), (426, 424, 428, 429), (435, 433, 431, 434), (432, 435, 434, 430), (442, 443, 451, 450), (440, 441, 449, 448), (438, 439, 447, 446), (436, 437, 445, 444), (454, 455, 452, 453), (458, 459, 456, 457), (466, 474, 475, 467), (464, 472, 473, 465), (462, 470, 471, 463), (460, 468, 469, 461), (478, 477, 476, 479), (482, 481, 480, 483), (488, 489, 486, 487), (490, 491, 484, 485), (508, 509, 507, 493), (510, 511, 505, 506), (512, 513, 503, 504), (514, 515, 501, 502), (499, 500, 515, 514), (497, 498, 513, 512), (495, 496, 511, 510), (492, 494, 509, 508), (520, 519, 518, 521), (522, 517, 516, 523), (508, 493, 537, 538), (539, 536, 535, 540), (541, 534, 533, 542), (543, 532, 531, 544), (529, 543, 544, 530), (527, 541, 542, 528), (525, 539, 540, 526), (492, 508, 538, 524), (550, 549, 546, 548), (547, 545, 549, 550), (556, 554, 552, 555), (553, 556, 555, 551), (563, 564, 572, 571), (561, 562, 570, 569), (559, 560, 568, 567), (557, 558, 566, 565), (575, 576, 573, 574), (579, 580, 577, 578), (587, 595, 596, 588), (585, 593, 594, 586), (583, 591, 592, 584), (581, 589, 590, 582), (599, 598, 597, 600), (603, 602, 601, 604), (609, 610, 607, 608), (611, 612, 605, 606), (629, 630, 628, 614), (631, 632, 626, 627), (633, 634, 624, 625), (635, 636, 622, 623), (620, 621, 636, 635), (618, 619, 634, 633), (616, 617, 632, 631), (613, 615, 630, 629), (641, 640, 639, 642), (643, 638, 637, 644), (629, 614, 658, 659), (660, 657, 656, 661), (662, 655, 654, 663), (664, 653, 652, 665), (650, 664, 665, 651), (648, 662, 663, 649), (646, 660, 661, 647), (613, 629, 659, 645), (671, 670, 667, 669), (668, 666, 670, 671), (677, 675, 673, 676), (674, 677, 676, 672), (684, 685, 693, 692), (682, 683, 691, 690), (680, 681, 689, 688), (678, 679, 687, 686), (696, 697, 694, 695), (700, 701, 698, 699), (708, 716, 717, 709), (706, 714, 715, 707), (704, 712, 713, 705), (702, 710, 711, 703), (720, 719, 718, 721), (724, 723, 722, 725), (730, 731, 728, 729), (732, 733, 726, 727), (750, 751, 749, 735), (752, 753, 747, 748), (754, 755, 745, 746), (756, 757, 743, 744), (741, 742, 757, 756), (739, 740, 755, 754), (737, 738, 753, 752), (734, 736, 751, 750), (762, 761, 760, 763), (764, 759, 758, 765), (750, 735, 779, 780), (781, 778, 777, 782), (783, 776, 775, 784), (785, 774, 773, 786), (771, 785, 786, 772), (769, 783, 784, 770), (767, 781, 782, 768), (734, 750, 780, 766), (792, 791, 788, 790), (789, 787, 791, 792), (798, 796, 794, 797), (795, 798, 797, 793), (805, 806, 814, 813), (803, 804, 812, 811), (801, 802, 810, 809), (799, 800, 808, 807), (817, 818, 815, 816), (821, 822, 819, 820), (829, 837, 838, 830), (827, 835, 836, 828), (825, 833, 834, 826), (823, 831, 832, 824), (841, 840, 839, 842), (845, 844, 843, 846), (851, 852, 849, 850), (853, 854, 847, 848), (871, 872, 870, 856), (873, 874, 868, 869), (875, 876, 866, 867), (877, 878, 864, 865), (862, 863, 878, 877), (860, 861, 876, 875), (858, 859, 874, 873), (855, 857, 872, 871), (883, 882, 881, 884), (885, 880, 879, 886), (871, 856, 900, 901), (902, 899, 898, 903), (904, 897, 896, 905), (906, 895, 894, 907), (892, 906, 907, 893), (890, 904, 905, 891), (888, 902, 903, 889), (855, 871, 901, 887), (913, 912, 909, 911), (910, 908, 912, 913), (919, 917, 915, 918), (916, 919, 918, 914), (926, 927, 935, 934), (924, 925, 933, 932), (922, 923, 931, 930), (920, 921, 929, 928), (938, 939, 936, 937), (942, 943, 940, 941), (950, 958, 959, 951), (948, 956, 957, 949), (946, 954, 955, 947), (944, 952, 953, 945), (962, 961, 960, 963), (966, 965, 964, 967), (972, 973, 970, 971), (974, 975, 968, 969), (992, 993, 991, 977), (994, 995, 989, 990), (996, 997, 987, 988), (998, 999, 985, 986), (983, 984, 999, 998), (981, 982, 997, 996), (979, 980, 995, 994), (976, 978, 993, 992), (1004, 1003, 1002, 1005), (1006, 1001, 1000, 1007), (992, 977, 1021, 1022), (1023, 1020, 1019, 1024), (1025, 1018, 1017, 1026), (1027, 1016, 1015, 1028), (1013, 1027, 1028, 1014), (1011, 1025, 1026, 1012), (1009, 1023, 1024, 1010), (976, 992, 1022, 1008), (1034, 1033, 1030, 1032), (1031, 1029, 1033, 1034), (1040, 1038, 1036, 1039), (1037, 1040, 1039, 1035), (1047, 1048, 1056, 1055), (1045, 1046, 1054, 1053), (1043, 1044, 1052, 1051), (1041, 1042, 1050, 1049), (1059, 1060, 1057, 1058), (1063, 1064, 1061, 1062), (1071, 1079, 1080, 1072), (1069, 1077, 1078, 1070), (1067, 1075, 1076, 1068), (1065, 1073, 1074, 1066), (1083, 1082, 1081, 1084), (1087, 1086, 1085, 1088), (1093, 1094, 1091, 1092), (1095, 1096, 1089, 1090), (1113, 1114, 1112, 1098), (1115, 1116, 1110, 1111), (1117, 1118, 1108, 1109), (1119, 1120, 1106, 1107), (1104, 1105, 1120, 1119), (1102, 1103, 1118, 1117), (1100, 1101, 1116, 1115), (1097, 1099, 1114, 1113), (1125, 1124, 1123, 1126), (1127, 1122, 1121, 1128), (1113, 1098, 1142, 1143), (1144, 1141, 1140, 1145), (1146, 1139, 1138, 1147), (1148, 1137, 1136, 1149), (1134, 1148, 1149, 1135), (1132, 1146, 1147, 1133), (1130, 1144, 1145, 1131), (1097, 1113, 1143, 1129), (1155, 1154, 1151, 1153), (1152, 1150, 1154, 1155), (1161, 1159, 1157, 1160), (1158, 1161, 1160, 1156), (1168, 1169, 1177, 1176), (1166, 1167, 1175, 1174), (1164, 1165, 1173, 1172), (1162, 1163, 1171, 1170), (1180, 1181, 1178, 1179), (1184, 1185, 1182, 1183), (1192, 1200, 1201, 1193), (1190, 1198, 1199, 1191), (1188, 1196, 1197, 1189), (1186, 1194, 1195, 1187), (1204, 1203, 1202, 1205), (1208, 1207, 1206, 1209)])
me_plane_005.polygons.foreach_set('use_smooth', [True] * 360)
me_plane_005.polygons.foreach_set('material_index', [0, 0, 0, 0, 0, 0, 0, 0, 0, 0, 0, 0, 0, 0, 0, 0, 0, 0, 0, 0, 1, 1, 1, 1, 2, 2, 2, 2, 2, 2, 2, 2, 2, 2, 2, 2, 0, 0, 0, 0, 0, 0, 0, 0, 0, 0, 0, 0, 0, 0, 0, 0, 0, 0, 0, 0, 1, 1, 1, 1, 2, 2, 2, 2, 2, 2, 2, 2, 2, 2, 2, 2, 0, 0, 0, 0, 0, 0, 0, 0, 0, 0, 0, 0, 0, 0, 0, 0, 0, 0, 0, 0, 1, 1, 1, 1, 2, 2, 2, 2, 2, 2, 2, 2, 2, 2, 2, 2, 0, 0, 0, 0, 0, 0, 0, 0, 0, 0, 0, 0, 0, 0, 0, 0, 0, 0, 0, 0, 1, 1, 1, 1, 2, 2, 2, 2, 2, 2, 2, 2, 2, 2, 2, 2, 0, 0, 0, 0, 0, 0, 0, 0, 0, 0, 0, 0, 0, 0, 0, 0, 0, 0, 0, 0, 1, 1, 1, 1, 2, 2, 2, 2, 2, 2, 2, 2, 2, 2, 2, 2, 0, 0, 0, 0, 0, 0, 0, 0, 0, 0, 0, 0, 0, 0, 0, 0, 0, 0, 0, 0, 1, 1, 1, 1, 2, 2, 2, 2, 2, 2, 2, 2, 2, 2, 2, 2, 0, 0, 0, 0, 0, 0, 0, 0, 0, 0, 0, 0, 0, 0, 0, 0, 0, 0, 0, 0, 1, 1, 1, 1, 2, 2, 2, 2, 2, 2, 2, 2, 2, 2, 2, 2, 0, 0, 0, 0, 0, 0, 0, 0, 0, 0, 0, 0, 0, 0, 0, 0, 0, 0, 0, 0, 1, 1, 1, 1, 2, 2, 2, 2, 2, 2, 2, 2, 2, 2, 2, 2, 0, 0, 0, 0, 0, 0, 0, 0, 0, 0, 0, 0, 0, 0, 0, 0, 0, 0, 0, 0, 1, 1, 1, 1, 2, 2, 2, 2, 2, 2, 2, 2, 2, 2, 2, 2, 0, 0, 0, 0, 0, 0, 0, 0, 0, 0, 0, 0, 0, 0, 0, 0, 0, 0, 0, 0, 1, 1, 1, 1, 2, 2, 2, 2, 2, 2, 2, 2, 2, 2, 2, 2])
_uv = me_plane_005.uv_layers.new(name='UVMap')
_uv.uv.foreach_set('vector', [0.7445, 0.6452, 0.7482, 0.6452, 0.7482, 1.0, 0.7445, 1.0, 0.7518, 0.6452, 0.7555, 0.6452, 0.7555, 1.0, 0.7518, 1.0, 0.5, 0.6452, 0.7371, 0.6452, 0.7371, 1.0, 0.5, 1.0, 0.7408, 0.6452, 0.7445, 0.6452, 0.7445, 1.0, 0.7408, 1.0, 0.7482, 0.6452, 0.7518, 0.6452, 0.7518, 1.0, 0.7482, 1.0, 0.7555, 0.6452, 0.7592, 0.6452, 0.7592, 1.0, 0.7555, 1.0, 0.7555, 0.0, 0.7592, 0.0, 0.7592, 0.6452, 0.7555, 0.6452, 0.7482, 0.0, 0.7518, 0.0, 0.7518, 0.6452, 0.7482, 0.6452, 0.7408, 0.0, 0.7445, 0.0, 0.7445, 0.6452, 0.7408, 0.6452, 0.5, 0.0, 0.7371, 0.0, 0.7371, 0.6452, 0.5, 0.6452, 0.7445, 0.6452, 0.7445, 1.0, 0.7482, 1.0, 0.7482, 0.6452, 0.7518, 0.6452, 0.7518, 1.0, 0.7555, 1.0, 0.7555, 0.6452, 0.5, 0.6452, 0.5, 1.0, 0.7371, 1.0, 0.7371, 0.6452, 0.7408, 0.6452, 0.7408, 1.0, 0.7445, 1.0, 0.7445, 0.6452, 0.7482, 0.6452, 0.7482, 1.0, 0.7518, 1.0, 0.7518, 0.6452, 0.7555, 0.6452, 0.7555, 1.0, 0.7592, 1.0, 0.7592, 0.6452, 0.7555, 0.0, 0.7555, 0.6452, 0.7592, 0.6452, 0.7592, 0.0, 0.7482, 0.0, 0.7482, 0.6452, 0.7518, 0.6452, 0.7518, 0.0, 0.7408, 0.0, 0.7408, 0.6452, 0.7445, 0.6452, 0.7445, 0.0, 0.5, 0.0, 0.5, 0.6452, 0.7371, 0.6452, 0.7371, 0.0, 0.7629, 0.6452, 1.0, 0.6452, 1.0, 1.0, 0.7629, 1.0, 0.7629, 0.0, 1.0, 0.0, 1.0, 0.6452, 0.7629, 0.6452, 0.7629, 0.6452, 0.7629, 1.0, 1.0, 1.0, 1.0, 0.6452, 0.7629, 0.0, 0.7629, 0.6452, 1.0, 0.6452, 1.0, 0.0, 0.7592, 0.0, 0.7629, 0.0, 0.7629, 0.6452, 0.7592, 0.6452, 0.7518, 0.0, 0.7555, 0.0, 0.7555, 0.6452, 0.7518, 0.6452, 0.7445, 0.0, 0.7482, 0.0, 0.7482, 0.6452, 0.7445, 0.6452, 0.7371, 0.0, 0.7408, 0.0, 0.7408, 0.6452, 0.7371, 0.6452, 0.7592, 0.6452, 0.7629, 0.6452, 0.7629, 1.0, 0.7592, 1.0, 0.7371, 0.6452, 0.7408, 0.6452, 0.7408, 1.0, 0.7371, 1.0, 0.7592, 0.0, 0.7592, 0.6452, 0.7629, 0.6452, 0.7629, 0.0, 0.7518, 0.0, 0.7518, 0.6452, 0.7555, 0.6452, 0.7555, 0.0, 0.7445, 0.0, 0.7445, 0.6452, 0.7482, 0.6452, 0.7482, 0.0, 0.7371, 0.0, 0.7371, 0.6452, 0.7408, 0.6452, 0.7408, 0.0, 0.7592, 0.6452, 0.7592, 1.0, 0.7629, 1.0, 0.7629, 0.6452, 0.7371, 0.6452, 0.7371, 1.0, 0.7408, 1.0, 0.7408, 0.6452, 0.7445, 0.6452, 0.7482, 0.6452, 0.7482, 1.0, 0.7445, 1.0, 0.7518, 0.6452, 0.7555, 0.6452, 0.7555, 1.0, 0.7518, 1.0, 0.5, 0.6452, 0.7371, 0.6452, 0.7371, 1.0, 0.5, 1.0, 0.7408, 0.6452, 0.7445, 0.6452, 0.7445, 1.0, 0.7408, 1.0, 0.7482, 0.6452, 0.7518, 0.6452, 0.7518, 1.0, 0.7482, 1.0, 0.7555, 0.6452, 0.7592, 0.6452, 0.7592, 1.0, 0.7555, 1.0, 0.7555, 0.0, 0.7592, 0.0, 0.7592, 0.6452, 0.7555, 0.6452, 0.7482, 0.0, 0.7518, 0.0, 0.7518, 0.6452, 0.7482, 0.6452, 0.7408, 0.0, 0.7445, 0.0, 0.7445, 0.6452, 0.7408, 0.6452, 0.5, 0.0, 0.7371, 0.0, 0.7371, 0.6452, 0.5, 0.6452, 0.7445, 0.6452, 0.7445, 1.0, 0.7482, 1.0, 0.7482, 0.6452, 0.7518, 0.6452, 0.7518, 1.0, 0.7555, 1.0, 0.7555, 0.6452, 0.5, 0.6452, 0.5, 1.0, 0.7371, 1.0, 0.7371, 0.6452, 0.7408, 0.6452, 0.7408, 1.0, 0.7445, 1.0, 0.7445, 0.6452, 0.7482, 0.6452, 0.7482, 1.0, 0.7518, 1.0, 0.7518, 0.6452, 0.7555, 0.6452, 0.7555, 1.0, 0.7592, 1.0, 0.7592, 0.6452, 0.7555, 0.0, 0.7555, 0.6452, 0.7592, 0.6452, 0.7592, 0.0, 0.7482, 0.0, 0.7482, 0.6452, 0.7518, 0.6452, 0.7518, 0.0, 0.7408, 0.0, 0.7408, 0.6452, 0.7445, 0.6452, 0.7445, 0.0, 0.5, 0.0, 0.5, 0.6452, 0.7371, 0.6452, 0.7371, 0.0, 0.7629, 0.6452, 1.0, 0.6452, 1.0, 1.0, 0.7629, 1.0, 0.7629, 0.0, 1.0, 0.0, 1.0, 0.6452, 0.7629, 0.6452, 0.7629, 0.6452, 0.7629, 1.0, 1.0, 1.0, 1.0, 0.6452, 0.7629, 0.0, 0.7629, 0.6452, 1.0, 0.6452, 1.0, 0.0, 0.7592, 0.0, 0.7629, 0.0, 0.7629, 0.6452, 0.7592, 0.6452, 0.7518, 0.0, 0.7555, 0.0, 0.7555, 0.6452, 0.7518, 0.6452, 0.7445, 0.0, 0.7482, 0.0, 0.7482, 0.6452, 0.7445, 0.6452, 0.7371, 0.0, 0.7408, 0.0, 0.7408, 0.6452, 0.7371, 0.6452, 0.7592, 0.6452, 0.7629, 0.6452, 0.7629, 1.0, 0.7592, 1.0, 0.7371, 0.6452, 0.7408, 0.6452, 0.7408, 1.0, 0.7371, 1.0, 0.7592, 0.0, 0.7592, 0.6452, 0.7629, 0.6452, 0.7629, 0.0, 0.7518, 0.0, 0.7518, 0.6452, 0.7555, 0.6452, 0.7555, 0.0, 0.7445, 0.0, 0.7445, 0.6452, 0.7482, 0.6452, 0.7482, 0.0, 0.7371, 0.0, 0.7371, 0.6452, 0.7408, 0.6452, 0.7408, 0.0, 0.7592, 0.6452, 0.7592, 1.0, 0.7629, 1.0, 0.7629, 0.6452, 0.7371, 0.6452, 0.7371, 1.0, 0.7408, 1.0, 0.7408, 0.6452, 0.7445, 0.6452, 0.7482, 0.6452, 0.7482, 1.0, 0.7445, 1.0, 0.7518, 0.6452, 0.7555, 0.6452, 0.7555, 1.0, 0.7518, 1.0, 0.5, 0.6452, 0.7371, 0.6452, 0.7371, 1.0, 0.5, 1.0, 0.7408, 0.6452, 0.7445, 0.6452, 0.7445, 1.0, 0.7408, 1.0, 0.7482, 0.6452, 0.7518, 0.6452, 0.7518, 1.0, 0.7482, 1.0, 0.7555, 0.6452, 0.7592, 0.6452, 0.7592, 1.0, 0.7555, 1.0, 0.7555, 0.0, 0.7592, 0.0, 0.7592, 0.6452, 0.7555, 0.6452, 0.7482, 0.0, 0.7518, 0.0, 0.7518, 0.6452, 0.7482, 0.6452, 0.7408, 0.0, 0.7445, 0.0, 0.7445, 0.6452, 0.7408, 0.6452, 0.5, 0.0, 0.7371, 0.0, 0.7371, 0.6452, 0.5, 0.6452, 0.7445, 0.6452, 0.7445, 1.0, 0.7482, 1.0, 0.7482, 0.6452, 0.7518, 0.6452, 0.7518, 1.0, 0.7555, 1.0, 0.7555, 0.6452, 0.5, 0.6452, 0.5, 1.0, 0.7371, 1.0, 0.7371, 0.6452, 0.7408, 0.6452, 0.7408, 1.0, 0.7445, 1.0, 0.7445, 0.6452, 0.7482, 0.6452, 0.7482, 1.0, 0.7518, 1.0, 0.7518, 0.6452, 0.7555, 0.6452, 0.7555, 1.0, 0.7592, 1.0, 0.7592, 0.6452, 0.7555, 0.0, 0.7555, 0.6452, 0.7592, 0.6452, 0.7592, 0.0, 0.7482, 0.0, 0.7482, 0.6452, 0.7518, 0.6452, 0.7518, 0.0, 0.7408, 0.0, 0.7408, 0.6452, 0.7445, 0.6452, 0.7445, 0.0, 0.5, 0.0, 0.5, 0.6452, 0.7371, 0.6452, 0.7371, 0.0, 0.7629, 0.6452, 1.0, 0.6452, 1.0, 1.0, 0.7629, 1.0, 0.7629, 0.0, 1.0, 0.0, 1.0, 0.6452, 0.7629, 0.6452, 0.7629, 0.6452, 0.7629, 1.0, 1.0, 1.0, 1.0, 0.6452, 0.7629, 0.0, 0.7629, 0.6452, 1.0, 0.6452, 1.0, 0.0, 0.7592, 0.0, 0.7629, 0.0, 0.7629, 0.6452, 0.7592, 0.6452, 0.7518, 0.0, 0.7555, 0.0, 0.7555, 0.6452, 0.7518, 0.6452, 0.7445, 0.0, 0.7482, 0.0, 0.7482, 0.6452, 0.7445, 0.6452, 0.7371, 0.0, 0.7408, 0.0, 0.7408, 0.6452, 0.7371, 0.6452, 0.7592, 0.6452, 0.7629, 0.6452, 0.7629, 1.0, 0.7592, 1.0, 0.7371, 0.6452, 0.7408, 0.6452, 0.7408, 1.0, 0.7371, 1.0, 0.7592, 0.0, 0.7592, 0.6452, 0.7629, 0.6452, 0.7629, 0.0, 0.7518, 0.0, 0.7518, 0.6452, 0.7555, 0.6452, 0.7555, 0.0, 0.7445, 0.0, 0.7445, 0.6452, 0.7482, 0.6452, 0.7482, 0.0, 0.7371, 0.0, 0.7371, 0.6452, 0.7408, 0.6452, 0.7408, 0.0, 0.7592, 0.6452, 0.7592, 1.0, 0.7629, 1.0, 0.7629, 0.6452, 0.7371, 0.6452, 0.7371, 1.0, 0.7408, 1.0, 0.7408, 0.6452, 0.7445, 0.6452, 0.7482, 0.6452, 0.7482, 1.0, 0.7445, 1.0, 0.7518, 0.6452, 0.7555, 0.6452, 0.7555, 1.0, 0.7518, 1.0, 0.5, 0.6452, 0.7371, 0.6452, 0.7371, 1.0, 0.5, 1.0, 0.7408, 0.6452, 0.7445, 0.6452, 0.7445, 1.0, 0.7408, 1.0, 0.7482, 0.6452, 0.7518, 0.6452, 0.7518, 1.0, 0.7482, 1.0, 0.7555, 0.6452, 0.7592, 0.6452, 0.7592, 1.0, 0.7555, 1.0, 0.7555, 0.0, 0.7592, 0.0, 0.7592, 0.6452, 0.7555, 0.6452, 0.7482, 0.0, 0.7518, 0.0, 0.7518, 0.6452, 0.7482, 0.6452, 0.7408, 0.0, 0.7445, 0.0, 0.7445, 0.6452, 0.7408, 0.6452, 0.5, 0.0, 0.7371, 0.0, 0.7371, 0.6452, 0.5, 0.6452, 0.7445, 0.6452, 0.7445, 1.0, 0.7482, 1.0, 0.7482, 0.6452, 0.7518, 0.6452, 0.7518, 1.0, 0.7555, 1.0, 0.7555, 0.6452, 0.5, 0.6452, 0.5, 1.0, 0.7371, 1.0, 0.7371, 0.6452, 0.7408, 0.6452, 0.7408, 1.0, 0.7445, 1.0, 0.7445, 0.6452, 0.7482, 0.6452, 0.7482, 1.0, 0.7518, 1.0, 0.7518, 0.6452, 0.7555, 0.6452, 0.7555, 1.0, 0.7592, 1.0, 0.7592, 0.6452, 0.7555, 0.0, 0.7555, 0.6452, 0.7592, 0.6452, 0.7592, 0.0, 0.7482, 0.0, 0.7482, 0.6452, 0.7518, 0.6452, 0.7518, 0.0, 0.7408, 0.0, 0.7408, 0.6452, 0.7445, 0.6452, 0.7445, 0.0, 0.5, 0.0, 0.5, 0.6452, 0.7371, 0.6452, 0.7371, 0.0, 0.7629, 0.6452, 1.0, 0.6452, 1.0, 1.0, 0.7629, 1.0, 0.7629, 0.0, 1.0, 0.0, 1.0, 0.6452, 0.7629, 0.6452, 0.7629, 0.6452, 0.7629, 1.0, 1.0, 1.0, 1.0, 0.6452, 0.7629, 0.0, 0.7629, 0.6452, 1.0, 0.6452, 1.0, 0.0, 0.7592, 0.0, 0.7629, 0.0, 0.7629, 0.6452, 0.7592, 0.6452, 0.7518, 0.0, 0.7555, 0.0, 0.7555, 0.6452, 0.7518, 0.6452, 0.7445, 0.0, 0.7482, 0.0, 0.7482, 0.6452, 0.7445, 0.6452, 0.7371, 0.0, 0.7408, 0.0, 0.7408, 0.6452, 0.7371, 0.6452, 0.7592, 0.6452, 0.7629, 0.6452, 0.7629, 1.0, 0.7592, 1.0, 0.7371, 0.6452, 0.7408, 0.6452, 0.7408, 1.0, 0.7371, 1.0, 0.7592, 0.0, 0.7592, 0.6452, 0.7629, 0.6452, 0.7629, 0.0, 0.7518, 0.0, 0.7518, 0.6452, 0.7555, 0.6452, 0.7555, 0.0, 0.7445, 0.0, 0.7445, 0.6452, 0.7482, 0.6452, 0.7482, 0.0, 0.7371, 0.0, 0.7371, 0.6452, 0.7408, 0.6452, 0.7408, 0.0, 0.7592, 0.6452, 0.7592, 1.0, 0.7629, 1.0, 0.7629, 0.6452, 0.7371, 0.6452, 0.7371, 1.0, 0.7408, 1.0, 0.7408, 0.6452, 0.7445, 0.6452, 0.7482, 0.6452, 0.7482, 1.0, 0.7445, 1.0, 0.7518, 0.6452, 0.7555, 0.6452, 0.7555, 1.0, 0.7518, 1.0, 0.5, 0.6452, 0.7371, 0.6452, 0.7371, 1.0, 0.5, 1.0, 0.7408, 0.6452, 0.7445, 0.6452, 0.7445, 1.0, 0.7408, 1.0, 0.7482, 0.6452, 0.7518, 0.6452, 0.7518, 1.0, 0.7482, 1.0, 0.7555, 0.6452, 0.7592, 0.6452, 0.7592, 1.0, 0.7555, 1.0, 0.7555, 0.0, 0.7592, 0.0, 0.7592, 0.6452, 0.7555, 0.6452, 0.7482, 0.0, 0.7518, 0.0, 0.7518, 0.6452, 0.7482, 0.6452, 0.7408, 0.0, 0.7445, 0.0, 0.7445, 0.6452, 0.7408, 0.6452, 0.5, 0.0, 0.7371, 0.0, 0.7371, 0.6452, 0.5, 0.6452, 0.7445, 0.6452, 0.7445, 1.0, 0.7482, 1.0, 0.7482, 0.6452, 0.7518, 0.6452, 0.7518, 1.0, 0.7555, 1.0, 0.7555, 0.6452, 0.5, 0.6452, 0.5, 1.0, 0.7371, 1.0, 0.7371, 0.6452, 0.7408, 0.6452, 0.7408, 1.0, 0.7445, 1.0, 0.7445, 0.6452, 0.7482, 0.6452, 0.7482, 1.0, 0.7518, 1.0, 0.7518, 0.6452, 0.7555, 0.6452, 0.7555, 1.0, 0.7592, 1.0, 0.7592, 0.6452, 0.7555, 0.0, 0.7555, 0.6452, 0.7592, 0.6452, 0.7592, 0.0, 0.7482, 0.0, 0.7482, 0.6452, 0.7518, 0.6452, 0.7518, 0.0, 0.7408, 0.0, 0.7408, 0.6452, 0.7445, 0.6452, 0.7445, 0.0, 0.5, 0.0, 0.5, 0.6452, 0.7371, 0.6452, 0.7371, 0.0, 0.7629, 0.6452, 1.0, 0.6452, 1.0, 1.0, 0.7629, 1.0, 0.7629, 0.0, 1.0, 0.0, 1.0, 0.6452, 0.7629, 0.6452, 0.7629, 0.6452, 0.7629, 1.0, 1.0, 1.0, 1.0, 0.6452, 0.7629, 0.0, 0.7629, 0.6452, 1.0, 0.6452, 1.0, 0.0, 0.7592, 0.0, 0.7629, 0.0, 0.7629, 0.6452, 0.7592, 0.6452, 0.7518, 0.0, 0.7555, 0.0, 0.7555, 0.6452, 0.7518, 0.6452, 0.7445, 0.0, 0.7482, 0.0, 0.7482, 0.6452, 0.7445, 0.6452, 0.7371, 0.0, 0.7408, 0.0, 0.7408, 0.6452, 0.7371, 0.6452, 0.7592, 0.6452, 0.7629, 0.6452, 0.7629, 1.0, 0.7592, 1.0, 0.7371, 0.6452, 0.7408, 0.6452, 0.7408, 1.0, 0.7371, 1.0, 0.7592, 0.0, 0.7592, 0.6452, 0.7629, 0.6452, 0.7629, 0.0, 0.7518, 0.0, 0.7518, 0.6452, 0.7555, 0.6452, 0.7555, 0.0, 0.7445, 0.0, 0.7445, 0.6452, 0.7482, 0.6452, 0.7482, 0.0, 0.7371, 0.0, 0.7371, 0.6452, 0.7408, 0.6452, 0.7408, 0.0, 0.7592, 0.6452, 0.7592, 1.0, 0.7629, 1.0, 0.7629, 0.6452, 0.7371, 0.6452, 0.7371, 1.0, 0.7408, 1.0, 0.7408, 0.6452, 0.7445, 0.6452, 0.7482, 0.6452, 0.7482, 1.0, 0.7445, 1.0, 0.7518, 0.6452, 0.7555, 0.6452, 0.7555, 1.0, 0.7518, 1.0, 0.5, 0.6452, 0.7371, 0.6452, 0.7371, 1.0, 0.5, 1.0, 0.7408, 0.6452, 0.7445, 0.6452, 0.7445, 1.0, 0.7408, 1.0, 0.7482, 0.6452, 0.7518, 0.6452, 0.7518, 1.0, 0.7482, 1.0, 0.7555, 0.6452, 0.7592, 0.6452, 0.7592, 1.0, 0.7555, 1.0, 0.7555, 0.0, 0.7592, 0.0, 0.7592, 0.6452, 0.7555, 0.6452, 0.7482, 0.0, 0.7518, 0.0, 0.7518, 0.6452, 0.7482, 0.6452, 0.7408, 0.0, 0.7445, 0.0, 0.7445, 0.6452, 0.7408, 0.6452, 0.5, 0.0, 0.7371, 0.0, 0.7371, 0.6452, 0.5, 0.6452, 0.7445, 0.6452, 0.7445, 1.0, 0.7482, 1.0, 0.7482, 0.6452, 0.7518, 0.6452, 0.7518, 1.0, 0.7555, 1.0, 0.7555, 0.6452, 0.5, 0.6452, 0.5, 1.0, 0.7371, 1.0, 0.7371, 0.6452, 0.7408, 0.6452, 0.7408, 1.0, 0.7445, 1.0, 0.7445, 0.6452, 0.7482, 0.6452, 0.7482, 1.0, 0.7518, 1.0, 0.7518, 0.6452, 0.7555, 0.6452, 0.7555, 1.0, 0.7592, 1.0, 0.7592, 0.6452, 0.7555, 0.0, 0.7555, 0.6452, 0.7592, 0.6452, 0.7592, 0.0, 0.7482, 0.0, 0.7482, 0.6452, 0.7518, 0.6452, 0.7518, 0.0, 0.7408, 0.0, 0.7408, 0.6452, 0.7445, 0.6452, 0.7445, 0.0, 0.5, 0.0, 0.5, 0.6452, 0.7371, 0.6452, 0.7371, 0.0, 0.7629, 0.6452, 1.0, 0.6452, 1.0, 1.0, 0.7629, 1.0, 0.7629, 0.0, 1.0, 0.0, 1.0, 0.6452, 0.7629, 0.6452, 0.7629, 0.6452, 0.7629, 1.0, 1.0, 1.0, 1.0, 0.6452, 0.7629, 0.0, 0.7629, 0.6452, 1.0, 0.6452, 1.0, 0.0, 0.7592, 0.0, 0.7629, 0.0, 0.7629, 0.6452, 0.7592, 0.6452, 0.7518, 0.0, 0.7555, 0.0, 0.7555, 0.6452, 0.7518, 0.6452, 0.7445, 0.0, 0.7482, 0.0, 0.7482, 0.6452, 0.7445, 0.6452, 0.7371, 0.0, 0.7408, 0.0, 0.7408, 0.6452, 0.7371, 0.6452, 0.7592, 0.6452, 0.7629, 0.6452, 0.7629, 1.0, 0.7592, 1.0, 0.7371, 0.6452, 0.7408, 0.6452, 0.7408, 1.0, 0.7371, 1.0, 0.7592, 0.0, 0.7592, 0.6452, 0.7629, 0.6452, 0.7629, 0.0, 0.7518, 0.0, 0.7518, 0.6452, 0.7555, 0.6452, 0.7555, 0.0, 0.7445, 0.0, 0.7445, 0.6452, 0.7482, 0.6452, 0.7482, 0.0, 0.7371, 0.0, 0.7371, 0.6452, 0.7408, 0.6452, 0.7408, 0.0, 0.7592, 0.6452, 0.7592, 1.0, 0.7629, 1.0, 0.7629, 0.6452, 0.7371, 0.6452, 0.7371, 1.0, 0.7408, 1.0, 0.7408, 0.6452, 0.7445, 0.6452, 0.7482, 0.6452, 0.7482, 1.0, 0.7445, 1.0, 0.7518, 0.6452, 0.7555, 0.6452, 0.7555, 1.0, 0.7518, 1.0, 0.5, 0.6452, 0.7371, 0.6452, 0.7371, 1.0, 0.5, 1.0, 0.7408, 0.6452, 0.7445, 0.6452, 0.7445, 1.0, 0.7408, 1.0, 0.7482, 0.6452, 0.7518, 0.6452, 0.7518, 1.0, 0.7482, 1.0, 0.7555, 0.6452, 0.7592, 0.6452, 0.7592, 1.0, 0.7555, 1.0, 0.7555, 0.0, 0.7592, 0.0, 0.7592, 0.6452, 0.7555, 0.6452, 0.7482, 0.0, 0.7518, 0.0, 0.7518, 0.6452, 0.7482, 0.6452, 0.7408, 0.0, 0.7445, 0.0, 0.7445, 0.6452, 0.7408, 0.6452, 0.5, 0.0, 0.7371, 0.0, 0.7371, 0.6452, 0.5, 0.6452, 0.7445, 0.6452, 0.7445, 1.0, 0.7482, 1.0, 0.7482, 0.6452, 0.7518, 0.6452, 0.7518, 1.0, 0.7555, 1.0, 0.7555, 0.6452, 0.5, 0.6452, 0.5, 1.0, 0.7371, 1.0, 0.7371, 0.6452, 0.7408, 0.6452, 0.7408, 1.0, 0.7445, 1.0, 0.7445, 0.6452, 0.7482, 0.6452, 0.7482, 1.0, 0.7518, 1.0, 0.7518, 0.6452, 0.7555, 0.6452, 0.7555, 1.0, 0.7592, 1.0, 0.7592, 0.6452, 0.7555, 0.0, 0.7555, 0.6452, 0.7592, 0.6452, 0.7592, 0.0, 0.7482, 0.0, 0.7482, 0.6452, 0.7518, 0.6452, 0.7518, 0.0, 0.7408, 0.0, 0.7408, 0.6452, 0.7445, 0.6452, 0.7445, 0.0, 0.5, 0.0, 0.5, 0.6452, 0.7371, 0.6452, 0.7371, 0.0, 0.7629, 0.6452, 1.0, 0.6452, 1.0, 1.0, 0.7629, 1.0, 0.7629, 0.0, 1.0, 0.0, 1.0, 0.6452, 0.7629, 0.6452, 0.7629, 0.6452, 0.7629, 1.0, 1.0, 1.0, 1.0, 0.6452, 0.7629, 0.0, 0.7629, 0.6452, 1.0, 0.6452, 1.0, 0.0, 0.7592, 0.0, 0.7629, 0.0, 0.7629, 0.6452, 0.7592, 0.6452, 0.7518, 0.0, 0.7555, 0.0, 0.7555, 0.6452, 0.7518, 0.6452, 0.7445, 0.0, 0.7482, 0.0, 0.7482, 0.6452, 0.7445, 0.6452, 0.7371, 0.0, 0.7408, 0.0, 0.7408, 0.6452, 0.7371, 0.6452, 0.7592, 0.6452, 0.7629, 0.6452, 0.7629, 1.0, 0.7592, 1.0, 0.7371, 0.6452, 0.7408, 0.6452, 0.7408, 1.0, 0.7371, 1.0, 0.7592, 0.0, 0.7592, 0.6452, 0.7629, 0.6452, 0.7629, 0.0, 0.7518, 0.0, 0.7518, 0.6452, 0.7555, 0.6452, 0.7555, 0.0, 0.7445, 0.0, 0.7445, 0.6452, 0.7482, 0.6452, 0.7482, 0.0, 0.7371, 0.0, 0.7371, 0.6452, 0.7408, 0.6452, 0.7408, 0.0, 0.7592, 0.6452, 0.7592, 1.0, 0.7629, 1.0, 0.7629, 0.6452, 0.7371, 0.6452, 0.7371, 1.0, 0.7408, 1.0, 0.7408, 0.6452, 0.7445, 0.6452, 0.7482, 0.6452, 0.7482, 1.0, 0.7445, 1.0, 0.7518, 0.6452, 0.7555, 0.6452, 0.7555, 1.0, 0.7518, 1.0, 0.5, 0.6452, 0.7371, 0.6452, 0.7371, 1.0, 0.5, 1.0, 0.7408, 0.6452, 0.7445, 0.6452, 0.7445, 1.0, 0.7408, 1.0, 0.7482, 0.6452, 0.7518, 0.6452, 0.7518, 1.0, 0.7482, 1.0, 0.7555, 0.6452, 0.7592, 0.6452, 0.7592, 1.0, 0.7555, 1.0, 0.7555, 0.0, 0.7592, 0.0, 0.7592, 0.6452, 0.7555, 0.6452, 0.7482, 0.0, 0.7518, 0.0, 0.7518, 0.6452, 0.7482, 0.6452, 0.7408, 0.0, 0.7445, 0.0, 0.7445, 0.6452, 0.7408, 0.6452, 0.5, 0.0, 0.7371, 0.0, 0.7371, 0.6452, 0.5, 0.6452, 0.7445, 0.6452, 0.7445, 1.0, 0.7482, 1.0, 0.7482, 0.6452, 0.7518, 0.6452, 0.7518, 1.0, 0.7555, 1.0, 0.7555, 0.6452, 0.5, 0.6452, 0.5, 1.0, 0.7371, 1.0, 0.7371, 0.6452, 0.7408, 0.6452, 0.7408, 1.0, 0.7445, 1.0, 0.7445, 0.6452, 0.7482, 0.6452, 0.7482, 1.0, 0.7518, 1.0, 0.7518, 0.6452, 0.7555, 0.6452, 0.7555, 1.0, 0.7592, 1.0, 0.7592, 0.6452, 0.7555, 0.0, 0.7555, 0.6452, 0.7592, 0.6452, 0.7592, 0.0, 0.7482, 0.0, 0.7482, 0.6452, 0.7518, 0.6452, 0.7518, 0.0, 0.7408, 0.0, 0.7408, 0.6452, 0.7445, 0.6452, 0.7445, 0.0, 0.5, 0.0, 0.5, 0.6452, 0.7371, 0.6452, 0.7371, 0.0, 0.7629, 0.6452, 1.0, 0.6452, 1.0, 1.0, 0.7629, 1.0, 0.7629, 0.0, 1.0, 0.0, 1.0, 0.6452, 0.7629, 0.6452, 0.7629, 0.6452, 0.7629, 1.0, 1.0, 1.0, 1.0, 0.6452, 0.7629, 0.0, 0.7629, 0.6452, 1.0, 0.6452, 1.0, 0.0, 0.7592, 0.0, 0.7629, 0.0, 0.7629, 0.6452, 0.7592, 0.6452, 0.7518, 0.0, 0.7555, 0.0, 0.7555, 0.6452, 0.7518, 0.6452, 0.7445, 0.0, 0.7482, 0.0, 0.7482, 0.6452, 0.7445, 0.6452, 0.7371, 0.0, 0.7408, 0.0, 0.7408, 0.6452, 0.7371, 0.6452, 0.7592, 0.6452, 0.7629, 0.6452, 0.7629, 1.0, 0.7592, 1.0, 0.7371, 0.6452, 0.7408, 0.6452, 0.7408, 1.0, 0.7371, 1.0, 0.7592, 0.0, 0.7592, 0.6452, 0.7629, 0.6452, 0.7629, 0.0, 0.7518, 0.0, 0.7518, 0.6452, 0.7555, 0.6452, 0.7555, 0.0, 0.7445, 0.0, 0.7445, 0.6452, 0.7482, 0.6452, 0.7482, 0.0, 0.7371, 0.0, 0.7371, 0.6452, 0.7408, 0.6452, 0.7408, 0.0, 0.7592, 0.6452, 0.7592, 1.0, 0.7629, 1.0, 0.7629, 0.6452, 0.7371, 0.6452, 0.7371, 1.0, 0.7408, 1.0, 0.7408, 0.6452, 0.7445, 0.6452, 0.7482, 0.6452, 0.7482, 1.0, 0.7445, 1.0, 0.7518, 0.6452, 0.7555, 0.6452, 0.7555, 1.0, 0.7518, 1.0, 0.5, 0.6452, 0.7371, 0.6452, 0.7371, 1.0, 0.5, 1.0, 0.7408, 0.6452, 0.7445, 0.6452, 0.7445, 1.0, 0.7408, 1.0, 0.7482, 0.6452, 0.7518, 0.6452, 0.7518, 1.0, 0.7482, 1.0, 0.7555, 0.6452, 0.7592, 0.6452, 0.7592, 1.0, 0.7555, 1.0, 0.7555, 0.0, 0.7592, 0.0, 0.7592, 0.6452, 0.7555, 0.6452, 0.7482, 0.0, 0.7518, 0.0, 0.7518, 0.6452, 0.7482, 0.6452, 0.7408, 0.0, 0.7445, 0.0, 0.7445, 0.6452, 0.7408, 0.6452, 0.5, 0.0, 0.7371, 0.0, 0.7371, 0.6452, 0.5, 0.6452, 0.7445, 0.6452, 0.7445, 1.0, 0.7482, 1.0, 0.7482, 0.6452, 0.7518, 0.6452, 0.7518, 1.0, 0.7555, 1.0, 0.7555, 0.6452, 0.5, 0.6452, 0.5, 1.0, 0.7371, 1.0, 0.7371, 0.6452, 0.7408, 0.6452, 0.7408, 1.0, 0.7445, 1.0, 0.7445, 0.6452, 0.7482, 0.6452, 0.7482, 1.0, 0.7518, 1.0, 0.7518, 0.6452, 0.7555, 0.6452, 0.7555, 1.0, 0.7592, 1.0, 0.7592, 0.6452, 0.7555, 0.0, 0.7555, 0.6452, 0.7592, 0.6452, 0.7592, 0.0, 0.7482, 0.0, 0.7482, 0.6452, 0.7518, 0.6452, 0.7518, 0.0, 0.7408, 0.0, 0.7408, 0.6452, 0.7445, 0.6452, 0.7445, 0.0, 0.5, 0.0, 0.5, 0.6452, 0.7371, 0.6452, 0.7371, 0.0, 0.7629, 0.6452, 1.0, 0.6452, 1.0, 1.0, 0.7629, 1.0, 0.7629, 0.0, 1.0, 0.0, 1.0, 0.6452, 0.7629, 0.6452, 0.7629, 0.6452, 0.7629, 1.0, 1.0, 1.0, 1.0, 0.6452, 0.7629, 0.0, 0.7629, 0.6452, 1.0, 0.6452, 1.0, 0.0, 0.7592, 0.0, 0.7629, 0.0, 0.7629, 0.6452, 0.7592, 0.6452, 0.7518, 0.0, 0.7555, 0.0, 0.7555, 0.6452, 0.7518, 0.6452, 0.7445, 0.0, 0.7482, 0.0, 0.7482, 0.6452, 0.7445, 0.6452, 0.7371, 0.0, 0.7408, 0.0, 0.7408, 0.6452, 0.7371, 0.6452, 0.7592, 0.6452, 0.7629, 0.6452, 0.7629, 1.0, 0.7592, 1.0, 0.7371, 0.6452, 0.7408, 0.6452, 0.7408, 1.0, 0.7371, 1.0, 0.7592, 0.0, 0.7592, 0.6452, 0.7629, 0.6452, 0.7629, 0.0, 0.7518, 0.0, 0.7518, 0.6452, 0.7555, 0.6452, 0.7555, 0.0, 0.7445, 0.0, 0.7445, 0.6452, 0.7482, 0.6452, 0.7482, 0.0, 0.7371, 0.0, 0.7371, 0.6452, 0.7408, 0.6452, 0.7408, 0.0, 0.7592, 0.6452, 0.7592, 1.0, 0.7629, 1.0, 0.7629, 0.6452, 0.7371, 0.6452, 0.7371, 1.0, 0.7408, 1.0, 0.7408, 0.6452, 0.7445, 0.6452, 0.7482, 0.6452, 0.7482, 1.0, 0.7445, 1.0, 0.7518, 0.6452, 0.7555, 0.6452, 0.7555, 1.0, 0.7518, 1.0, 0.5, 0.6452, 0.7371, 0.6452, 0.7371, 1.0, 0.5, 1.0, 0.7408, 0.6452, 0.7445, 0.6452, 0.7445, 1.0, 0.7408, 1.0, 0.7482, 0.6452, 0.7518, 0.6452, 0.7518, 1.0, 0.7482, 1.0, 0.7555, 0.6452, 0.7592, 0.6452, 0.7592, 1.0, 0.7555, 1.0, 0.7555, 0.0, 0.7592, 0.0, 0.7592, 0.6452, 0.7555, 0.6452, 0.7482, 0.0, 0.7518, 0.0, 0.7518, 0.6452, 0.7482, 0.6452, 0.7408, 0.0, 0.7445, 0.0, 0.7445, 0.6452, 0.7408, 0.6452, 0.5, 0.0, 0.7371, 0.0, 0.7371, 0.6452, 0.5, 0.6452, 0.7445, 0.6452, 0.7445, 1.0, 0.7482, 1.0, 0.7482, 0.6452, 0.7518, 0.6452, 0.7518, 1.0, 0.7555, 1.0, 0.7555, 0.6452, 0.5, 0.6452, 0.5, 1.0, 0.7371, 1.0, 0.7371, 0.6452, 0.7408, 0.6452, 0.7408, 1.0, 0.7445, 1.0, 0.7445, 0.6452, 0.7482, 0.6452, 0.7482, 1.0, 0.7518, 1.0, 0.7518, 0.6452, 0.7555, 0.6452, 0.7555, 1.0, 0.7592, 1.0, 0.7592, 0.6452, 0.7555, 0.0, 0.7555, 0.6452, 0.7592, 0.6452, 0.7592, 0.0, 0.7482, 0.0, 0.7482, 0.6452, 0.7518, 0.6452, 0.7518, 0.0, 0.7408, 0.0, 0.7408, 0.6452, 0.7445, 0.6452, 0.7445, 0.0, 0.5, 0.0, 0.5, 0.6452, 0.7371, 0.6452, 0.7371, 0.0, 0.7629, 0.6452, 1.0, 0.6452, 1.0, 1.0, 0.7629, 1.0, 0.7629, 0.0, 1.0, 0.0, 1.0, 0.6452, 0.7629, 0.6452, 0.7629, 0.6452, 0.7629, 1.0, 1.0, 1.0, 1.0, 0.6452, 0.7629, 0.0, 0.7629, 0.6452, 1.0, 0.6452, 1.0, 0.0, 0.7592, 0.0, 0.7629, 0.0, 0.7629, 0.6452, 0.7592, 0.6452, 0.7518, 0.0, 0.7555, 0.0, 0.7555, 0.6452, 0.7518, 0.6452, 0.7445, 0.0, 0.7482, 0.0, 0.7482, 0.6452, 0.7445, 0.6452, 0.7371, 0.0, 0.7408, 0.0, 0.7408, 0.6452, 0.7371, 0.6452, 0.7592, 0.6452, 0.7629, 0.6452, 0.7629, 1.0, 0.7592, 1.0, 0.7371, 0.6452, 0.7408, 0.6452, 0.7408, 1.0, 0.7371, 1.0, 0.7592, 0.0, 0.7592, 0.6452, 0.7629, 0.6452, 0.7629, 0.0, 0.7518, 0.0, 0.7518, 0.6452, 0.7555, 0.6452, 0.7555, 0.0, 0.7445, 0.0, 0.7445, 0.6452, 0.7482, 0.6452, 0.7482, 0.0, 0.7371, 0.0, 0.7371, 0.6452, 0.7408, 0.6452, 0.7408, 0.0, 0.7592, 0.6452, 0.7592, 1.0, 0.7629, 1.0, 0.7629, 0.6452, 0.7371, 0.6452, 0.7371, 1.0, 0.7408, 1.0, 0.7408, 0.6452])
me_plane_005.materials.append(mat_road)
me_plane_005.materials.append(mat_grass)
me_plane_005.materials.append(mat_road_line)
me_plane_005.update()

# ---- objects
ob_road = bpy.data.objects.new('Road', me_plane_005)

# ---- transforms, parenting, visibility, modifiers, constraints
ob_road.location = (0.0, 0.0, 0.0)
ob_road.scale = (10.0, 2.0, 1.0)

# ---- collection membership
col_collection.objects.link(ob_road)

# ---- scene / render settings (as saved in the file)
scene.frame_start = 1; scene.frame_end = 250; scene.frame_set(1)
scene.render.engine = 'BLENDER_EEVEE_NEXT'
scene.cycles.sampling_pattern = 'TABULATED_SOBOL'
scene.cycles.use_light_tree = False
scene.view_settings.view_transform = 'Filmic'
bpy.context.view_layer.update()

# ---- added for rendering (the .blend has no active camera and no usable light): camera, sun
cam_auto = bpy.data.cameras.new('AutoCamera')
cam_auto.lens = 50.0
cam_auto.sensor_width = 36.0
cam_auto.clip_end = 1447.94
ob_auto_camera = bpy.data.objects.new('AutoCamera', cam_auto)
scene.collection.objects.link(ob_auto_camera)
ob_auto_camera.location = (82.5039, -79.005, 66.0031)
ob_auto_camera.rotation_euler = (1.09748, -7.21219e-08, 0.694738)
scene.camera = ob_auto_camera
light_auto_sun = bpy.data.lights.new('AutoSun', 'SUN')
light_auto_sun.energy = 3.0
light_auto_sun.angle = 0.0523599
ob_auto_sun = bpy.data.objects.new('AutoSun', light_auto_sun)
scene.collection.objects.link(ob_auto_sun)
ob_auto_sun.rotation_euler = (0.872665, 0.174533, 0.523599)
bpy.context.view_layer.update()
